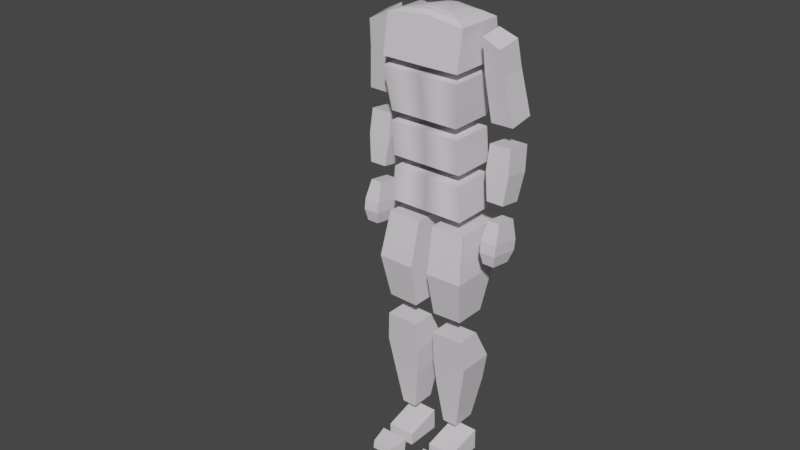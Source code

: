 # Source: human_01.blend  (saved by Blender 2.90.8; exported with 4.5.12 LTS)
import bpy
from mathutils import Matrix  # noqa: F401  (used for matrix-valued properties, if any)

bpy.ops.wm.read_factory_settings(use_empty=True)
scene = bpy.context.scene
scene.name = 'Scene'

# ---- collections
col_collection = bpy.data.collections.new('Collection'); scene.collection.children.link(col_collection)

# ---- materials (node trees are filled in below, after node groups)
mat_material_001 = bpy.data.materials.new('Material.001')
mat_material_001.use_transparent_shadow = False
mat_material_001.diffuse_color = (0.7969, 0.7471, 0.8, 1.0)

# ---- material node trees
mat_material_001.use_nodes = True; mat_material_001.node_tree.nodes.clear()
_N = mat_material_001.node_tree.nodes; _L = mat_material_001.node_tree.links
n0 = _N.new('ShaderNodeBsdfPrincipled'); n0.name = 'Principled BSDF'; n0.location = (10, 300)
n0.distribution = 'GGX'
n0.subsurface_method = 'BURLEY'
n0.inputs[0].default_value = (0.7969, 0.7471, 0.8, 1.0)
n0.inputs[2].default_value = 0.4
n0.inputs[3].default_value = 1.45
n0.inputs[27].default_value = (0.0, 0.0, 0.0, 1.0)
n0.inputs[28].default_value = 1.0
n1 = _N.new('ShaderNodeOutputMaterial'); n1.name = 'Material Output'; n1.location = (300, 300)
_L.new(n0.outputs[0], n1.inputs[0])
n1.is_active_output = True

# ---- world
world_world = bpy.data.worlds.new('World'); scene.world = world_world
world_world.use_nodes = True; world_world.node_tree.nodes.clear()
_N = world_world.node_tree.nodes; _L = world_world.node_tree.links
n0 = _N.new('ShaderNodeOutputWorld'); n0.name = 'World Output'; n0.location = (300, 300)
n1 = _N.new('ShaderNodeBackground'); n1.name = 'Background'; n1.location = (10, 300)
n1.inputs[0].default_value = (0.05088, 0.05088, 0.05088, 1.0)
_L.new(n1.outputs[0], n0.inputs[0])
n0.is_active_output = True
world_world.color = (0.05088, 0.05088, 0.05088)
world_world.use_sun_shadow = False
world_world.sun_shadow_jitter_overblur = 0.0

# ---- meshes
me_human = bpy.data.meshes.new('Human')
me_human.from_pydata([(0.7845, -4.733, -0.2456), (0.2229, -4.733, -0.2456), (0.2165, -4.916, 0.4743), (0.7645, -4.916, 0.4743), (0.2229, -5.167, -0.2541), (0.7845, -5.167, -0.2541), (0.7645, -5.159, 0.4743), (0.2165, -5.159, 0.4743), (-0.000129, 2.753, -0.5575), (0.772, 2.753, -0.553), (0.772, 2.753, 0.6124), (-0.000129, 2.753, 0.619), (0.7693, 2.594, -0.5414), (-0.000129, 2.594, -0.5453), (-0.000129, 2.594, 0.6221), (0.7693, 2.594, 0.6221), (0.6838, 1.763, 0.4893), (-0.000129, 1.763, 0.4893), (-0.000129, 1.763, -0.3859), (0.6838, 1.763, -0.3859), (0.4587, 4.51, 0.08032), (0.3679, 4.999, 0.08032), (0.2735, 4.932, 0.3376), (0.394, 4.51, 0.3599), (-0.000129, 5.197, -0.2166), (0.3747, 4.98, -0.201), (-0.000129, 4.999, -0.3509), (-0.000129, 3.875, -0.1955), (-0.000129, 4.51, -0.4201), (0.4658, 4.51, -0.2887), (0.3282, 4.022, -0.1487), (0.3563, 4.009, 0.1216), (0.1913, 4.069, 0.3153), (-0.000129, 4.51, 0.5157), (-0.000129, 3.988, 0.4134), (0.7098, 1.57, -0.3606), (-0.000129, 1.57, -0.3606), (-0.000129, 1.57, 0.4858), (0.7098, 1.57, 0.4858), (0.7098, 0.8983, 0.4043), (-0.000129, 0.8983, 0.4043), (-0.000129, 0.8983, -0.4312), (0.7098, 0.8983, -0.4312), (0.6891, 0.6964, -0.4043), (-0.000129, 0.6964, -0.4043), (-0.000129, 0.6964, 0.4043), (0.6891, 0.6964, 0.4043), (0.7457, 0.0251, 0.4043), (-0.000129, 0.0251, 0.4043), (-0.000129, 0.0251, -0.6154), (0.7457, 0.0251, -0.6154), (0.8089, -0.2298, -0.6277), (0.1477, -0.2298, -0.6277), (0.1477, -0.2298, 0.392), (0.8089, -0.2298, 0.392), (0.8952, -1.102, 0.5706), (0.1785, -1.112, 0.5709), (0.1785, -1.112, -0.4344), (0.2092, -1.994, -0.2285), (0.8011, -1.974, -0.2292), (0.8011, -1.974, 0.3916), (0.2092, -1.994, 0.3923), (0.8952, -1.102, -0.4348), (0.8367, -2.386, -0.07682), (0.2061, -2.401, -0.07682), (0.2061, -2.401, 0.4104), (0.8367, -2.386, 0.4104), (0.9, -2.993, 0.3518), (0.1862, -2.993, 0.3512), (0.1862, -2.993, -0.3701), (0.3505, -4.437, -0.2728), (0.6448, -4.437, -0.2728), (0.6448, -4.437, 0.2101), (0.3505, -4.437, 0.2101), (0.9, -2.993, -0.3695), (0.2283, -3.561, -0.394), (0.8009, -3.561, -0.3927), (0.8009, -3.561, 0.2982), (0.2283, -3.561, 0.2969), (0.2229, -4.92, 0.6585), (0.7845, -4.92, 0.6585), (0.7845, -5.167, 0.685), (0.2229, -5.167, 0.685), (-0.000129, 5.094, 0.3153), (-0.000129, 4.825, 0.4681), (0.772, 3.481, -0.4261), (0.772, 3.484, 0.4866), (-0.000129, 3.568, -0.4239), (-0.000129, 3.574, 0.4866), (-0.000129, 5.224, 0.08032), (0.703, -4.959, 1.037), (0.703, -5.116, 1.061), (0.278, -4.959, 1.037), (0.278, -5.116, 1.061), (0.6489, -4.838, -0.3165), (0.3586, -4.838, -0.3165), (1.029, 2.708, 0.2052), (1.029, 3.363, 0.3072), (1.029, 3.431, -0.1346), (1.029, 2.784, -0.286), (1.349, 3.28, -0.2088), (1.396, 2.784, -0.286), (1.349, 3.204, 0.2823), (1.396, 2.708, 0.2052), (1.095, 1.937, -0.4178), (1.524, 1.943, -0.4169), (1.524, 1.866, 0.07427), (1.095, 1.86, 0.07334), (1.06, 1.003, 0.1252), (1.079, 1.486, 0.06562), (1.079, 1.425, -0.4277), (1.06, 0.9424, -0.3681), (1.492, 1.425, -0.4277), (1.515, 0.9519, -0.3693), (1.492, 1.486, 0.06562), (1.515, 1.013, 0.124), (1.13, 0.4169, -0.2594), (1.459, 0.4162, -0.2593), (1.459, 0.4771, 0.1682), (1.13, 0.4777, 0.1681), (1.152, -0.2485, 0.1105), (1.196, 0.1231, 0.04368), (1.196, 0.08638, -0.2227), (1.152, -0.2978, -0.2602), (1.422, 0.08638, -0.2227), (1.467, -0.2978, -0.2602), (1.467, -0.2412, 0.1095), (1.422, 0.1231, 0.04368), (1.422, 0.1445, 0.1988), (1.467, -0.2133, 0.3265), (1.196, 0.1445, 0.1988), (1.152, -0.2133, 0.3265), (1.152, -0.4195, 0.3544), (1.152, -0.454, 0.1144), (1.196, -0.6722, 0.1357), (1.196, -0.6474, 0.3076), (1.467, -0.4195, 0.3544), (1.467, -0.454, 0.1144), (1.152, -0.5037, -0.2305), (1.467, -0.5037, -0.2305), (1.422, -0.6474, 0.3076), (1.422, -0.6722, 0.1357), (0.5561, 3.567, 0.3659), (-0.000129, 3.631, 0.3691), (-0.000129, 3.629, -0.3063), (0.5562, 3.567, -0.305), (0.3852, 3.606, 0.2648), (-0.000129, 3.66, 0.267), (-0.000129, 3.659, -0.2045), (0.3853, 3.605, -0.2036), (0.6489, -5.062, -0.3209), (0.3586, -5.062, -0.3209), (1.196, -0.7078, -0.1115), (1.422, -0.7078, -0.1115), (-0.000129, 3.846, 0.1391), (-0.7848, -4.733, -0.2456), (-0.7648, -4.916, 0.4743), (-0.2168, -4.916, 0.4743), (-0.2232, -4.733, -0.2456), (-0.2232, -5.167, -0.2541), (-0.2168, -5.159, 0.4743), (-0.7648, -5.159, 0.4743), (-0.7848, -5.167, -0.2541), (-0.7723, 2.753, 0.6124), (-0.7723, 2.753, -0.553), (-0.7696, 2.594, -0.5414), (-0.7696, 2.594, 0.6221), (-0.684, 1.763, 0.4893), (-0.684, 1.763, -0.3859), (-0.4589, 4.51, 0.08032), (-0.3942, 4.51, 0.3599), (-0.2738, 4.932, 0.3376), (-0.3682, 4.999, 0.08032), (-0.375, 4.98, -0.201), (-0.3285, 4.022, -0.1487), (-0.4661, 4.51, -0.2887), (-0.3565, 4.009, 0.1216), (-0.1916, 4.069, 0.3153), (-0.71, 1.57, -0.3606), (-0.71, 1.57, 0.4858), (-0.71, 0.8983, 0.4043), (-0.71, 0.8983, -0.4312), (-0.6894, 0.6964, -0.4043), (-0.6894, 0.6964, 0.4043), (-0.746, 0.0251, 0.4043), (-0.746, 0.0251, -0.6154), (-0.8091, -0.2298, -0.6277), (-0.8091, -0.2298, 0.392), (-0.148, -0.2298, 0.392), (-0.148, -0.2298, -0.6277), (-0.8955, -1.102, 0.5706), (-0.1787, -1.112, 0.5709), (-0.1787, -1.112, -0.4344), (-0.2095, -1.994, -0.2285), (-0.2095, -1.994, 0.3923), (-0.8013, -1.974, 0.3916), (-0.8013, -1.974, -0.2292), (-0.8955, -1.102, -0.4348), (-0.8369, -2.386, -0.07682), (-0.8369, -2.386, 0.4104), (-0.2063, -2.401, 0.4104), (-0.2063, -2.401, -0.07682), (-0.9003, -2.993, 0.3518), (-0.1864, -2.993, 0.3512), (-0.1864, -2.993, -0.3701), (-0.3508, -4.437, -0.2728), (-0.3508, -4.437, 0.2101), (-0.645, -4.437, 0.2101), (-0.645, -4.437, -0.2728), (-0.9003, -2.993, -0.3695), (-0.8011, -3.561, -0.3927), (-0.2286, -3.561, -0.394), (-0.8011, -3.561, 0.2982), (-0.2286, -3.561, 0.2969), (-0.2232, -4.92, 0.6585), (-0.2232, -5.167, 0.685), (-0.7848, -5.167, 0.685), (-0.7848, -4.92, 0.6585), (-0.7723, 3.484, 0.4866), (-0.7723, 3.481, -0.4261), (-0.7033, -5.116, 1.061), (-0.7033, -4.959, 1.037), (-0.2782, -5.116, 1.061), (-0.2782, -4.959, 1.037), (-0.3588, -4.838, -0.3165), (-0.6491, -4.838, -0.3165), (-1.029, 2.708, 0.2052), (-1.029, 2.784, -0.286), (-1.029, 3.44, -0.184), (-1.029, 3.363, 0.3072), (-1.396, 2.784, -0.286), (-1.35, 3.28, -0.2088), (-1.396, 2.708, 0.2052), (-1.35, 3.204, 0.2823), (-1.095, 1.937, -0.4178), (-1.095, 1.86, 0.07334), (-1.524, 1.866, 0.07427), (-1.524, 1.943, -0.4169), (-1.06, 1.003, 0.1252), (-1.06, 0.9424, -0.3681), (-1.08, 1.425, -0.4277), (-1.08, 1.486, 0.06562), (-1.515, 0.9519, -0.3693), (-1.492, 1.425, -0.4277), (-1.515, 1.013, 0.124), (-1.492, 1.486, 0.06562), (-1.131, 0.4169, -0.2594), (-1.131, 0.4777, 0.1681), (-1.459, 0.4771, 0.1682), (-1.459, 0.4162, -0.2593), (-1.152, -0.2485, 0.1105), (-1.152, -0.2978, -0.2602), (-1.197, 0.08638, -0.2227), (-1.197, 0.1231, 0.04368), (-1.467, -0.2978, -0.2602), (-1.422, 0.08638, -0.2227), (-1.467, -0.2412, 0.1095), (-1.467, -0.2133, 0.3265), (-1.422, 0.1445, 0.1988), (-1.422, 0.1231, 0.04368), (-1.152, -0.2133, 0.3265), (-1.197, 0.1445, 0.1988), (-1.152, -0.4195, 0.3544), (-1.197, -0.6474, 0.3076), (-1.197, -0.6722, 0.1357), (-1.152, -0.454, 0.1144), (-1.467, -0.4195, 0.3544), (-1.467, -0.454, 0.1144), (-1.152, -0.5037, -0.2305), (-1.467, -0.5037, -0.2305), (-1.423, -0.6722, 0.1357), (-1.423, -0.6474, 0.3076), (-0.5564, 3.567, 0.3659), (-0.5564, 3.567, -0.305), (-0.3855, 3.606, 0.2648), (-0.3855, 3.605, -0.2036), (-0.3588, -5.062, -0.3209), (-0.6491, -5.062, -0.3209), (-1.197, -0.7078, -0.1115), (-1.423, -0.7078, -0.1115), (0.394, 4.51, 0.3599), (-0.3942, 4.51, 0.3599)], [], [(0, 1, 2, 3), (4, 5, 6, 7), (8, 9, 10, 11), (12, 13, 14, 15), (16, 15, 14, 17), (18, 19, 16, 17), (19, 12, 15, 16), (18, 13, 12, 19), (20, 21, 22, 23), (24, 25, 26), (27, 28, 29, 30), (31, 20, 23, 32), (32, 23, 33, 34), (35, 36, 37, 38), (39, 38, 37, 40), (41, 42, 39, 40), (42, 35, 38, 39), (41, 36, 35, 42), (43, 44, 45, 46), (47, 46, 45, 48), (49, 50, 47, 48), (50, 43, 46, 47), (49, 44, 43, 50), (51, 52, 53, 54), (55, 54, 53, 56), (56, 53, 52, 57), (58, 59, 60, 61), (62, 51, 54, 55), (57, 52, 51, 62), (58, 57, 62, 59), (59, 62, 55, 60), (61, 56, 57, 58), (60, 55, 56, 61), (63, 64, 65, 66), (67, 66, 65, 68), (68, 65, 64, 69), (70, 71, 72, 73), (74, 63, 66, 67), (69, 64, 63, 74), (70, 75, 76, 71), (71, 76, 77, 72), (73, 78, 75, 70), (72, 77, 78, 73), (75, 69, 74, 76), (76, 74, 67, 77), (78, 68, 69, 75), (77, 67, 68, 78), (79, 80, 81, 82), (83, 84, 22), (29, 28, 26, 25), (33, 23, 22, 84), (10, 9, 85, 86), (9, 8, 87, 85), (11, 10, 86, 88), (21, 89, 83, 22), (7, 2, 1, 4), (6, 3, 2, 7), (5, 0, 3, 6), (81, 80, 90, 91), (91, 90, 92, 93), (82, 81, 91, 93), (80, 79, 92, 90), (93, 92, 79, 82), (1, 0, 94, 95), (96, 97, 98, 99), (99, 98, 100, 101), (101, 100, 102, 103), (103, 102, 97, 96), (104, 105, 106, 107), (100, 98, 97, 102), (106, 103, 96, 107), (105, 101, 103, 106), (104, 99, 101, 105), (107, 96, 99, 104), (108, 109, 110, 111), (111, 110, 112, 113), (113, 112, 114, 115), (115, 114, 109, 108), (116, 117, 118, 119), (112, 110, 109, 114), (118, 115, 108, 119), (117, 113, 115, 118), (116, 111, 113, 117), (119, 108, 111, 116), (120, 121, 122, 123), (123, 122, 124, 125), (126, 127, 128, 129), (129, 128, 130, 131), (132, 133, 134, 135), (127, 121, 130, 128), (136, 129, 131, 132), (137, 126, 129, 136), (138, 123, 125, 139), (133, 120, 123, 138), (132, 131, 120, 133), (139, 125, 126, 137), (124, 122, 121, 127), (137, 136, 140, 141), (125, 124, 127, 126), (131, 130, 121, 120), (142, 143, 88, 86), (144, 145, 85, 87), (143, 142, 146, 147), (145, 142, 86, 85), (148, 147, 146, 149), (142, 145, 149, 146), (145, 144, 148, 149), (95, 94, 150, 151), (4, 1, 95, 151), (5, 4, 151, 150), (0, 5, 150, 94), (134, 141, 140, 135), (152, 153, 141, 134), (133, 138, 152, 134), (139, 137, 141, 153), (136, 132, 135, 140), (138, 139, 153, 152), (25, 24, 89, 21), (30, 29, 20, 31), (29, 25, 21, 20), (27, 30, 31, 154), (155, 156, 157, 158), (159, 160, 161, 162), (8, 11, 163, 164), (165, 166, 14, 13), (167, 17, 14, 166), (18, 17, 167, 168), (168, 167, 166, 165), (18, 168, 165, 13), (169, 170, 171, 172), (24, 26, 173), (27, 174, 175, 28), (176, 177, 170, 169), (177, 34, 33, 170), (178, 179, 37, 36), (180, 40, 37, 179), (41, 40, 180, 181), (181, 180, 179, 178), (41, 181, 178, 36), (182, 183, 45, 44), (184, 48, 45, 183), (49, 48, 184, 185), (185, 184, 183, 182), (49, 185, 182, 44), (186, 187, 188, 189), (190, 191, 188, 187), (191, 192, 189, 188), (193, 194, 195, 196), (197, 190, 187, 186), (192, 197, 186, 189), (193, 196, 197, 192), (196, 195, 190, 197), (194, 193, 192, 191), (195, 194, 191, 190), (198, 199, 200, 201), (202, 203, 200, 199), (203, 204, 201, 200), (205, 206, 207, 208), (209, 202, 199, 198), (204, 209, 198, 201), (205, 208, 210, 211), (208, 207, 212, 210), (206, 205, 211, 213), (207, 206, 213, 212), (211, 210, 209, 204), (210, 212, 202, 209), (213, 211, 204, 203), (212, 213, 203, 202), (214, 215, 216, 217), (83, 171, 84), (175, 173, 26, 28), (33, 84, 171, 170), (163, 218, 219, 164), (164, 219, 87, 8), (11, 88, 218, 163), (172, 171, 83, 89), (160, 159, 158, 157), (161, 160, 157, 156), (162, 161, 156, 155), (216, 220, 221, 217), (220, 222, 223, 221), (215, 222, 220, 216), (217, 221, 223, 214), (222, 215, 214, 223), (158, 224, 225, 155), (226, 227, 228, 229), (227, 230, 231, 228), (230, 232, 233, 231), (232, 226, 229, 233), (234, 235, 236, 237), (231, 233, 229, 228), (236, 235, 226, 232), (237, 236, 232, 230), (234, 237, 230, 227), (235, 234, 227, 226), (238, 239, 240, 241), (239, 242, 243, 240), (242, 244, 245, 243), (244, 238, 241, 245), (246, 247, 248, 249), (243, 245, 241, 240), (248, 247, 238, 244), (249, 248, 244, 242), (246, 249, 242, 239), (247, 246, 239, 238), (250, 251, 252, 253), (251, 254, 255, 252), (256, 257, 258, 259), (257, 260, 261, 258), (262, 263, 264, 265), (259, 258, 261, 253), (266, 262, 260, 257), (267, 266, 257, 256), (268, 269, 254, 251), (265, 268, 251, 250), (262, 265, 250, 260), (269, 267, 256, 254), (255, 259, 253, 252), (267, 270, 271, 266), (254, 256, 259, 255), (260, 250, 253, 261), (272, 218, 88, 143), (144, 87, 219, 273), (143, 147, 274, 272), (273, 219, 218, 272), (148, 275, 274, 147), (272, 274, 275, 273), (273, 275, 148, 144), (224, 276, 277, 225), (159, 276, 224, 158), (162, 277, 276, 159), (155, 225, 277, 162), (264, 263, 271, 270), (278, 264, 270, 279), (265, 264, 278, 268), (269, 279, 270, 267), (266, 271, 263, 262), (268, 278, 279, 269), (173, 172, 89, 24), (174, 176, 169, 175), (175, 169, 172, 173), (17, 18, 13, 14), (40, 41, 36, 37), (48, 49, 44, 45), (27, 154, 176, 174), (176, 154, 34, 177), (31, 32, 34, 154)])
me_human.polygons.foreach_set('use_smooth', [True] * 247)
_k = set([(0, 1), (0, 3), (0, 5), (0, 94), (1, 2), (1, 4), (1, 95), (2, 3), (2, 7), (3, 6), (4, 5), (4, 7), (4, 151), (5, 6), (5, 150), (6, 7), (8, 9), (8, 164), (9, 10), (9, 85), (10, 11), (10, 86), (11, 163), (12, 13), (12, 15), (12, 19), (13, 165), (14, 15), (14, 166), (15, 16), (16, 17), (16, 19), (17, 167), (18, 19), (18, 168), (20, 21), (20, 31), (21, 22), (21, 25), (21, 89), (22, 23), (22, 83), (22, 84), (23, 32), (23, 33), (24, 25), (24, 26), (24, 89), (24, 173), (25, 26), (25, 29), (26, 28), (26, 173), (27, 28), (27, 30), (27, 154), (27, 174), (28, 29), (28, 175), (29, 30), (30, 31), (31, 32), (31, 154), (33, 34), (33, 84), (33, 170), (35, 36), (35, 38), (35, 42), (36, 178), (37, 38), (37, 179), (38, 39), (39, 40), (39, 42), (40, 180), (41, 42), (41, 181), (43, 44), (43, 46), (43, 50), (44, 182), (45, 46), (45, 183), (46, 47), (47, 48), (47, 50), (48, 184), (49, 50), (49, 185), (51, 52), (51, 54), (51, 62), (52, 53), (52, 57), (53, 54), (53, 56), (54, 55), (55, 56), (55, 60), (55, 62), (56, 61), (57, 58), (57, 62), (58, 59), (58, 61), (59, 60), (59, 62), (60, 61), (63, 64), (63, 66), (63, 74), (64, 65), (64, 69), (65, 66), (65, 68), (66, 67), (67, 74), (67, 77), (68, 69), (68, 78), (69, 74), (69, 75), (70, 71), (70, 73), (70, 75), (71, 72), (71, 76), (72, 73), (72, 77), (73, 78), (74, 76), (75, 76), (75, 78), (79, 80), (79, 82), (79, 92), (80, 81), (80, 90), (81, 82), (81, 91), (82, 93), (83, 84), (83, 89), (83, 171), (84, 171), (85, 86), (85, 87), (85, 145), (86, 88), (86, 142), (87, 219), (88, 218), (89, 172), (90, 91), (90, 92), (91, 93), (92, 93), (94, 95), (94, 150), (95, 151), (96, 97), (96, 99), (96, 107), (97, 98), (97, 102), (98, 99), (98, 100), (99, 104), (100, 101), (100, 102), (101, 103), (101, 105), (102, 103), (103, 106), (104, 105), (104, 107), (105, 106), (106, 107), (108, 109), (108, 111), (108, 119), (109, 110), (109, 114), (110, 111), (110, 112), (111, 116), (112, 113), (112, 114), (113, 115), (113, 117), (114, 115), (115, 118), (116, 117), (116, 119), (117, 118), (118, 119), (120, 123), (120, 131), (121, 122), (121, 130), (122, 123), (122, 124), (123, 125), (123, 138), (124, 125), (124, 127), (125, 126), (125, 139), (126, 129), (127, 128), (128, 129), (128, 130), (129, 131), (129, 136), (130, 131), (131, 132), (132, 133), (132, 135), (132, 136), (133, 138), (134, 135), (134, 152), (135, 140), (136, 137), (136, 140), (137, 139), (138, 139), (138, 152), (139, 153), (140, 141), (141, 153), (142, 143), (142, 145), (142, 146), (143, 272), (144, 145), (144, 273), (145, 149), (146, 147), (146, 149), (147, 274), (148, 149), (148, 275), (150, 151), (152, 153), (154, 176), (155, 156), (155, 158), (155, 162), (155, 225), (156, 157), (156, 161), (157, 158), (157, 160), (158, 159), (158, 224), (159, 160), (159, 162), (159, 276), (160, 161), (161, 162), (162, 277), (163, 164), (163, 218), (164, 219), (165, 166), (165, 168), (166, 167), (167, 168), (169, 172), (169, 176), (170, 171), (170, 177), (171, 172), (172, 173), (173, 175), (174, 175), (174, 176), (176, 177), (178, 179), (178, 181), (179, 180), (180, 181), (182, 183), (182, 185), (183, 184), (184, 185), (186, 187), (186, 189), (186, 197), (187, 188), (187, 190), (188, 189), (188, 191), (189, 192), (190, 191), (190, 195), (190, 197), (191, 194), (192, 193), (192, 197), (193, 194), (193, 196), (194, 195), (195, 196), (196, 197), (198, 199), (198, 201), (198, 209), (199, 200), (199, 202), (200, 201), (200, 203), (201, 204), (202, 209), (202, 212), (203, 204), (203, 213), (204, 209), (204, 211), (205, 206), (205, 208), (205, 211), (206, 207), (206, 213), (207, 208), (207, 212), (208, 210), (209, 210), (210, 211), (211, 213), (214, 215), (214, 217), (214, 223), (215, 216), (215, 222), (216, 217), (216, 220), (217, 221), (218, 219), (218, 272), (219, 273), (220, 221), (220, 222), (221, 223), (222, 223), (224, 225), (224, 276), (225, 277), (226, 227), (226, 229), (226, 235), (227, 228), (227, 234), (228, 229), (228, 231), (229, 233), (230, 231), (230, 232), (230, 237), (231, 233), (232, 233), (232, 236), (234, 235), (234, 237), (235, 236), (236, 237), (238, 239), (238, 241), (238, 247), (239, 240), (239, 246), (240, 241), (240, 243), (241, 245), (242, 243), (242, 244), (242, 249), (243, 245), (244, 245), (244, 248), (246, 247), (246, 249), (247, 248), (248, 249), (250, 251), (250, 260), (251, 252), (251, 254), (251, 268), (252, 253), (252, 255), (253, 261), (254, 255), (254, 256), (254, 269), (255, 259), (256, 257), (257, 258), (257, 260), (257, 266), (258, 259), (258, 261), (260, 261), (260, 262), (262, 263), (262, 265), (262, 266), (263, 264), (263, 271), (264, 278), (265, 268), (266, 267), (266, 271), (267, 269), (268, 269), (268, 278), (269, 279), (270, 271), (270, 279), (272, 273), (272, 274), (273, 275), (274, 275), (276, 277), (278, 279)])
me_human.attributes.new('sharp_edge', 'BOOLEAN', 'EDGE').data.foreach_set('value', [ (min(e.vertices), max(e.vertices)) in _k for e in me_human.edges])
_uv = me_human.uv_layers.new(name='UVMap')
_uv.uv.foreach_set('vector', [0.625, 0.625, 0.875, 0.625, 0.875, 0.75, 0.625, 0.75, 0.125, 0.625, 0.375, 0.625, 0.375, 0.75, 0.125, 0.75, 0.125, 0.5, 0.375, 0.5, 0.375, 0.75, 0.125, 0.75, 0.625, 0.5, 0.875, 0.5, 0.875, 0.75, 0.625, 0.75, 0.375, 0.75, 0.625, 0.75, 0.625, 1.0, 0.375, 1.0, 0.125, 0.5, 0.375, 0.5, 0.375, 0.75, 0.125, 0.75, 0.375, 0.5, 0.625, 0.5, 0.625, 0.75, 0.375, 0.75, 0.375, 0.25, 0.625, 0.25, 0.625, 0.5, 0.375, 0.5, 0.5, 0.625, 0.625, 0.625, 0.625, 0.75, 0.5, 0.75, 0.0, 0.0, 0.5, 0.5, 0.5, 0.25, 0.375, 0.25, 0.5, 0.25, 0.5, 0.5, 0.375, 0.5, 0.375, 0.625, 0.5, 0.625, 0.5, 0.75, 0.375, 0.75, 0.375, 0.75, 0.5, 0.75, 0.5, 1.0, 0.375, 1.0, 0.625, 0.5, 0.875, 0.5, 0.875, 0.75, 0.625, 0.75, 0.375, 0.75, 0.625, 0.75, 0.625, 1.0, 0.375, 1.0, 0.125, 0.5, 0.375, 0.5, 0.375, 0.75, 0.125, 0.75, 0.375, 0.5, 0.625, 0.5, 0.625, 0.75, 0.375, 0.75, 0.375, 0.25, 0.625, 0.25, 0.625, 0.5, 0.375, 0.5, 0.625, 0.5, 0.875, 0.5, 0.875, 0.75, 0.625, 0.75, 0.375, 0.75, 0.625, 0.75, 0.625, 1.0, 0.375, 1.0, 0.125, 0.5, 0.375, 0.5, 0.375, 0.75, 0.125, 0.75, 0.375, 0.5, 0.625, 0.5, 0.625, 0.75, 0.375, 0.75, 0.375, 0.25, 0.625, 0.25, 0.625, 0.5, 0.375, 0.5, 0.625, 0.5, 0.875, 0.5, 0.875, 0.75, 0.625, 0.75, 0.5, 0.75, 0.625, 0.75, 0.625, 1.0, 0.5, 1.0, 0.5, 0.0, 0.625, 0.0, 0.625, 0.25, 0.5, 0.25, 0.125, 0.5, 0.375, 0.5, 0.375, 0.75, 0.125, 0.75, 0.5, 0.5, 0.625, 0.5, 0.625, 0.75, 0.5, 0.75, 0.5, 0.25, 0.625, 0.25, 0.625, 0.5, 0.5, 0.5, 0.375, 0.25, 0.5, 0.25, 0.5, 0.5, 0.375, 0.5, 0.375, 0.5, 0.5, 0.5, 0.5, 0.75, 0.375, 0.75, 0.375, 0.0, 0.5, 0.0, 0.5, 0.25, 0.375, 0.25, 0.375, 0.75, 0.5, 0.75, 0.5, 1.0, 0.375, 1.0, 0.625, 0.5, 0.875, 0.5, 0.875, 0.75, 0.625, 0.75, 0.5632, 0.75, 0.625, 0.75, 0.625, 1.0, 0.5632, 1.0, 0.5632, 0.0, 0.625, 0.0, 0.625, 0.25, 0.5632, 0.25, 0.125, 0.5, 0.375, 0.5, 0.375, 0.75, 0.125, 0.75, 0.5632, 0.5, 0.625, 0.5, 0.625, 0.75, 0.5632, 0.75, 0.5632, 0.25, 0.625, 0.25, 0.625, 0.5, 0.5632, 0.5, 0.375, 0.25, 0.5, 0.25, 0.5, 0.5, 0.375, 0.5, 0.375, 0.5, 0.5, 0.5, 0.5, 0.75, 0.375, 0.75, 0.375, 0.0, 0.5, 0.0, 0.5, 0.25, 0.375, 0.25, 0.375, 0.75, 0.5, 0.75, 0.5, 1.0, 0.375, 1.0, 0.5, 0.25, 0.5632, 0.25, 0.5632, 0.5, 0.5, 0.5, 0.5, 0.5, 0.5632, 0.5, 0.5632, 0.75, 0.5, 0.75, 0.5, 0.0, 0.5632, 0.0, 0.5632, 0.25, 0.5, 0.25, 0.5, 0.75, 0.5632, 0.75, 0.5632, 1.0, 0.5, 1.0, 0.625, 0.125, 0.625, 0.625, 0.375, 0.625, 0.375, 0.125, 0.0, 0.0, 0.5, 1.0, 0.5, 0.75, 0.5, 0.5, 0.5, 0.25, 0.5, 0.25, 0.5, 0.5, 0.5, 1.0, 0.5, 0.75, 0.5, 0.75, 0.5, 1.0, 0.375, 0.75, 0.375, 0.5, 0.375, 0.5, 0.375, 0.75, 0.375, 0.5, 0.125, 0.5, 0.125, 0.5, 0.375, 0.5, 0.125, 0.75, 0.375, 0.75, 0.375, 0.75, 0.125, 0.75, 0.5, 0.625, 0.0, 0.0, 0.0, 0.0, 0.5, 0.75, 0.375, 0.0, 0.625, 0.0, 0.625, 0.125, 0.375, 0.125, 0.375, 0.75, 0.625, 0.75, 0.625, 1.0, 0.375, 1.0, 0.375, 0.625, 0.625, 0.625, 0.625, 0.75, 0.375, 0.75, 0.375, 0.625, 0.625, 0.625, 0.625, 0.75, 0.375, 0.75, 0.375, 0.75, 0.625, 0.75, 0.625, 1.0, 0.375, 1.0, 0.125, 0.625, 0.375, 0.625, 0.375, 0.75, 0.125, 0.75, 0.625, 0.625, 0.875, 0.625, 0.875, 0.75, 0.625, 0.75, 0.375, 0.0, 0.625, 0.0, 0.625, 0.125, 0.375, 0.125, 0.875, 0.625, 0.625, 0.625, 0.625, 0.625, 0.875, 0.625, 0.5129, 0.0, 0.625, 0.0, 0.625, 0.25, 0.5129, 0.25, 0.5129, 0.25, 0.625, 0.25, 0.625, 0.5, 0.5129, 0.5, 0.5129, 0.5, 0.625, 0.5, 0.625, 0.75, 0.5129, 0.75, 0.5129, 0.75, 0.625, 0.75, 0.625, 1.0, 0.5129, 1.0, 0.125, 0.5, 0.375, 0.5, 0.375, 0.75, 0.125, 0.75, 0.625, 0.5, 0.875, 0.5, 0.875, 0.75, 0.625, 0.75, 0.375, 0.75, 0.5129, 0.75, 0.5129, 1.0, 0.375, 1.0, 0.375, 0.5, 0.5129, 0.5, 0.5129, 0.75, 0.375, 0.75, 0.375, 0.25, 0.5129, 0.25, 0.5129, 0.5, 0.375, 0.5, 0.375, 0.0, 0.5129, 0.0, 0.5129, 0.25, 0.375, 0.25, 0.5129, 0.0, 0.625, 0.0, 0.625, 0.25, 0.5129, 0.25, 0.5129, 0.25, 0.625, 0.25, 0.625, 0.5, 0.5129, 0.5, 0.5129, 0.5, 0.625, 0.5, 0.625, 0.75, 0.5129, 0.75, 0.5129, 0.75, 0.625, 0.75, 0.625, 1.0, 0.5129, 1.0, 0.125, 0.5, 0.375, 0.5, 0.375, 0.75, 0.125, 0.75, 0.625, 0.5, 0.875, 0.5, 0.875, 0.75, 0.625, 0.75, 0.375, 0.75, 0.5129, 0.75, 0.5129, 1.0, 0.375, 1.0, 0.375, 0.5, 0.5129, 0.5, 0.5129, 0.75, 0.375, 0.75, 0.375, 0.25, 0.5129, 0.25, 0.5129, 0.5, 0.375, 0.5, 0.375, 0.0, 0.5129, 0.0, 0.5129, 0.25, 0.375, 0.25, 0.5129, 0.09274, 0.625, 0.09274, 0.625, 0.25, 0.5129, 0.25, 0.5129, 0.25, 0.625, 0.25, 0.625, 0.5, 0.5129, 0.5, 0.5129, 0.6573, 0.625, 0.6573, 0.625, 0.75, 0.5129, 0.75, 0.5129, 0.75, 0.625, 0.75, 0.625, 1.0, 0.5129, 1.0, 0.375, 0.0, 0.375, 0.09274, 0.375, 0.09274, 0.375, 0.0, 0.625, 0.6573, 0.875, 0.6573, 0.875, 0.75, 0.625, 0.75, 0.375, 0.75, 0.5129, 0.75, 0.5129, 1.0, 0.375, 1.0, 0.375, 0.6573, 0.5129, 0.6573, 0.5129, 0.75, 0.375, 0.75, 0.375, 0.25, 0.5129, 0.25, 0.5129, 0.5, 0.375, 0.5, 0.375, 0.09274, 0.5129, 0.09274, 0.5129, 0.25, 0.375, 0.25, 0.375, 0.0, 0.5129, 0.0, 0.5129, 0.09274, 0.375, 0.09274, 0.375, 0.5, 0.5129, 0.5, 0.5129, 0.6573, 0.375, 0.6573, 0.625, 0.5, 0.875, 0.5, 0.875, 0.6573, 0.625, 0.6573, 0.375, 0.6573, 0.375, 0.75, 0.375, 0.75, 0.375, 0.6573, 0.5129, 0.5, 0.625, 0.5, 0.625, 0.6573, 0.5129, 0.6573, 0.5129, 0.0, 0.625, 0.0, 0.625, 0.09274, 0.5129, 0.09274, 0.3031, 0.6994, 0.1969, 0.6994, 0.125, 0.75, 0.375, 0.75, 0.1969, 0.5506, 0.3031, 0.5506, 0.375, 0.5, 0.125, 0.5, 0.1969, 0.6994, 0.3031, 0.6994, 0.3031, 0.6994, 0.1969, 0.6994, 0.3031, 0.5506, 0.3031, 0.6994, 0.375, 0.75, 0.375, 0.5, 0.1969, 0.5506, 0.1969, 0.6994, 0.3031, 0.6994, 0.3031, 0.5506, 0.3031, 0.6994, 0.3031, 0.5506, 0.3031, 0.5506, 0.3031, 0.6994, 0.3031, 0.5506, 0.1969, 0.5506, 0.1969, 0.5506, 0.3031, 0.5506, 0.625, 0.125, 0.625, 0.625, 0.375, 0.625, 0.375, 0.125, 0.375, 0.125, 0.625, 0.125, 0.625, 0.125, 0.375, 0.125, 0.375, 0.625, 0.125, 0.625, 0.125, 0.625, 0.375, 0.625, 0.625, 0.625, 0.375, 0.625, 0.375, 0.625, 0.625, 0.625, 0.125, 0.6573, 0.375, 0.6573, 0.375, 0.75, 0.125, 0.75, 0.125, 0.5, 0.375, 0.5, 0.375, 0.6573, 0.125, 0.6573, 0.375, 0.09274, 0.375, 0.25, 0.375, 0.25, 0.375, 0.09274, 0.375, 0.5, 0.375, 0.6573, 0.375, 0.6573, 0.375, 0.5, 0.375, 0.75, 0.375, 1.0, 0.375, 1.0, 0.375, 0.75, 0.375, 0.25, 0.375, 0.5, 0.375, 0.5, 0.375, 0.25, 0.5, 0.5, 0.0, 0.0, 0.0, 0.0, 0.5, 0.625, 0.375, 0.5, 0.5, 0.5, 0.5, 0.625, 0.375, 0.625, 0.5, 0.5, 0.625, 0.5, 0.625, 0.625, 0.5, 0.625, 0.375, 0.25, 0.375, 0.5, 0.375, 0.625, 0.0, 0.0, 0.625, 0.625, 0.625, 0.75, 0.875, 0.75, 0.875, 0.625, 0.125, 0.625, 0.125, 0.75, 0.375, 0.75, 0.375, 0.625, 0.125, 0.5, 0.125, 0.75, 0.375, 0.75, 0.375, 0.5, 0.625, 0.5, 0.625, 0.75, 0.875, 0.75, 0.875, 0.5, 0.375, 0.75, 0.375, 1.0, 0.625, 1.0, 0.625, 0.75, 0.125, 0.5, 0.125, 0.75, 0.375, 0.75, 0.375, 0.5, 0.375, 0.5, 0.375, 0.75, 0.625, 0.75, 0.625, 0.5, 0.375, 0.25, 0.375, 0.5, 0.625, 0.5, 0.625, 0.25, 0.5, 0.625, 0.5, 0.75, 0.625, 0.75, 0.625, 0.625, 0.0, 0.0, 0.5, 0.25, 0.5, 0.5, 0.375, 0.25, 0.375, 0.5, 0.5, 0.5, 0.5, 0.25, 0.375, 0.625, 0.375, 0.75, 0.5, 0.75, 0.5, 0.625, 0.375, 0.75, 0.375, 1.0, 0.5, 1.0, 0.5, 0.75, 0.625, 0.5, 0.625, 0.75, 0.875, 0.75, 0.875, 0.5, 0.375, 0.75, 0.375, 1.0, 0.625, 1.0, 0.625, 0.75, 0.125, 0.5, 0.125, 0.75, 0.375, 0.75, 0.375, 0.5, 0.375, 0.5, 0.375, 0.75, 0.625, 0.75, 0.625, 0.5, 0.375, 0.25, 0.375, 0.5, 0.625, 0.5, 0.625, 0.25, 0.625, 0.5, 0.625, 0.75, 0.875, 0.75, 0.875, 0.5, 0.375, 0.75, 0.375, 1.0, 0.625, 1.0, 0.625, 0.75, 0.125, 0.5, 0.125, 0.75, 0.375, 0.75, 0.375, 0.5, 0.375, 0.5, 0.375, 0.75, 0.625, 0.75, 0.625, 0.5, 0.375, 0.25, 0.375, 0.5, 0.625, 0.5, 0.625, 0.25, 0.625, 0.5, 0.625, 0.75, 0.875, 0.75, 0.875, 0.5, 0.5, 0.75, 0.5, 1.0, 0.625, 1.0, 0.625, 0.75, 0.5, 0.0, 0.5, 0.25, 0.625, 0.25, 0.625, 0.0, 0.125, 0.5, 0.125, 0.75, 0.375, 0.75, 0.375, 0.5, 0.5, 0.5, 0.5, 0.75, 0.625, 0.75, 0.625, 0.5, 0.5, 0.25, 0.5, 0.5, 0.625, 0.5, 0.625, 0.25, 0.375, 0.25, 0.375, 0.5, 0.5, 0.5, 0.5, 0.25, 0.375, 0.5, 0.375, 0.75, 0.5, 0.75, 0.5, 0.5, 0.375, 0.0, 0.375, 0.25, 0.5, 0.25, 0.5, 0.0, 0.375, 0.75, 0.375, 1.0, 0.5, 1.0, 0.5, 0.75, 0.625, 0.5, 0.625, 0.75, 0.875, 0.75, 0.875, 0.5, 0.5632, 0.75, 0.5632, 1.0, 0.625, 1.0, 0.625, 0.75, 0.5632, 0.0, 0.5632, 0.25, 0.625, 0.25, 0.625, 0.0, 0.125, 0.5, 0.125, 0.75, 0.375, 0.75, 0.375, 0.5, 0.5632, 0.5, 0.5632, 0.75, 0.625, 0.75, 0.625, 0.5, 0.5632, 0.25, 0.5632, 0.5, 0.625, 0.5, 0.625, 0.25, 0.375, 0.25, 0.375, 0.5, 0.5, 0.5, 0.5, 0.25, 0.375, 0.5, 0.375, 0.75, 0.5, 0.75, 0.5, 0.5, 0.375, 0.0, 0.375, 0.25, 0.5, 0.25, 0.5, 0.0, 0.375, 0.75, 0.375, 1.0, 0.5, 1.0, 0.5, 0.75, 0.5, 0.25, 0.5, 0.5, 0.5632, 0.5, 0.5632, 0.25, 0.5, 0.5, 0.5, 0.75, 0.5632, 0.75, 0.5632, 0.5, 0.5, 0.0, 0.5, 0.25, 0.5632, 0.25, 0.5632, 0.0, 0.5, 0.75, 0.5, 1.0, 0.5632, 1.0, 0.5632, 0.75, 0.625, 0.125, 0.375, 0.125, 0.375, 0.625, 0.625, 0.625, 0.0, 0.0, 0.5, 0.75, 0.5, 1.0, 0.5, 0.5, 0.5, 0.5, 0.5, 0.25, 0.5, 0.25, 0.5, 1.0, 0.5, 1.0, 0.5, 0.75, 0.5, 0.75, 0.375, 0.75, 0.375, 0.75, 0.375, 0.5, 0.375, 0.5, 0.375, 0.5, 0.375, 0.5, 0.125, 0.5, 0.125, 0.5, 0.125, 0.75, 0.125, 0.75, 0.375, 0.75, 0.375, 0.75, 0.5, 0.625, 0.5, 0.75, 0.0, 0.0, 0.0, 0.0, 0.375, 0.0, 0.375, 0.125, 0.625, 0.125, 0.625, 0.0, 0.375, 0.75, 0.375, 1.0, 0.625, 1.0, 0.625, 0.75, 0.375, 0.625, 0.375, 0.75, 0.625, 0.75, 0.625, 0.625, 0.375, 0.625, 0.375, 0.75, 0.625, 0.75, 0.625, 0.625, 0.375, 0.75, 0.375, 1.0, 0.625, 1.0, 0.625, 0.75, 0.125, 0.625, 0.125, 0.75, 0.375, 0.75, 0.375, 0.625, 0.625, 0.625, 0.625, 0.75, 0.875, 0.75, 0.875, 0.625, 0.375, 0.0, 0.375, 0.125, 0.625, 0.125, 0.625, 0.0, 0.875, 0.625, 0.875, 0.625, 0.625, 0.625, 0.625, 0.625, 0.5129, 0.0, 0.5129, 0.25, 0.625, 0.25, 0.625, 0.0, 0.5129, 0.25, 0.5129, 0.5, 0.625, 0.5, 0.625, 0.25, 0.5129, 0.5, 0.5129, 0.75, 0.625, 0.75, 0.625, 0.5, 0.5129, 0.75, 0.5129, 1.0, 0.625, 1.0, 0.625, 0.75, 0.125, 0.5, 0.125, 0.75, 0.375, 0.75, 0.375, 0.5, 0.625, 0.5, 0.625, 0.75, 0.875, 0.75, 0.875, 0.5, 0.375, 0.75, 0.375, 1.0, 0.5129, 1.0, 0.5129, 0.75, 0.375, 0.5, 0.375, 0.75, 0.5129, 0.75, 0.5129, 0.5, 0.375, 0.25, 0.375, 0.5, 0.5129, 0.5, 0.5129, 0.25, 0.375, 0.0, 0.375, 0.25, 0.5129, 0.25, 0.5129, 0.0, 0.5129, 0.0, 0.5129, 0.25, 0.625, 0.25, 0.625, 0.0, 0.5129, 0.25, 0.5129, 0.5, 0.625, 0.5, 0.625, 0.25, 0.5129, 0.5, 0.5129, 0.75, 0.625, 0.75, 0.625, 0.5, 0.5129, 0.75, 0.5129, 1.0, 0.625, 1.0, 0.625, 0.75, 0.125, 0.5, 0.125, 0.75, 0.375, 0.75, 0.375, 0.5, 0.625, 0.5, 0.625, 0.75, 0.875, 0.75, 0.875, 0.5, 0.375, 0.75, 0.375, 1.0, 0.5129, 1.0, 0.5129, 0.75, 0.375, 0.5, 0.375, 0.75, 0.5129, 0.75, 0.5129, 0.5, 0.375, 0.25, 0.375, 0.5, 0.5129, 0.5, 0.5129, 0.25, 0.375, 0.0, 0.375, 0.25, 0.5129, 0.25, 0.5129, 0.0, 0.5129, 0.09274, 0.5129, 0.25, 0.625, 0.25, 0.625, 0.09274, 0.5129, 0.25, 0.5129, 0.5, 0.625, 0.5, 0.625, 0.25, 0.5129, 0.6573, 0.5129, 0.75, 0.625, 0.75, 0.625, 0.6573, 0.5129, 0.75, 0.5129, 1.0, 0.625, 1.0, 0.625, 0.75, 0.375, 0.0, 0.375, 0.0, 0.375, 0.09274, 0.375, 0.09274, 0.625, 0.6573, 0.625, 0.75, 0.875, 0.75, 0.875, 0.6573, 0.375, 0.75, 0.375, 1.0, 0.5129, 1.0, 0.5129, 0.75, 0.375, 0.6573, 0.375, 0.75, 0.5129, 0.75, 0.5129, 0.6573, 0.375, 0.25, 0.375, 0.5, 0.5129, 0.5, 0.5129, 0.25, 0.375, 0.09274, 0.375, 0.25, 0.5129, 0.25, 0.5129, 0.09274, 0.375, 0.0, 0.375, 0.09274, 0.5129, 0.09274, 0.5129, 0.0, 0.375, 0.5, 0.375, 0.6573, 0.5129, 0.6573, 0.5129, 0.5, 0.625, 0.5, 0.625, 0.6573, 0.875, 0.6573, 0.875, 0.5, 0.375, 0.6573, 0.375, 0.6573, 0.375, 0.75, 0.375, 0.75, 0.5129, 0.5, 0.5129, 0.6573, 0.625, 0.6573, 0.625, 0.5, 0.5129, 0.0, 0.5129, 0.09274, 0.625, 0.09274, 0.625, 0.0, 0.3031, 0.6994, 0.375, 0.75, 0.125, 0.75, 0.1969, 0.6994, 0.1969, 0.5506, 0.125, 0.5, 0.375, 0.5, 0.3031, 0.5506, 0.1969, 0.6994, 0.1969, 0.6994, 0.3031, 0.6994, 0.3031, 0.6994, 0.3031, 0.5506, 0.375, 0.5, 0.375, 0.75, 0.3031, 0.6994, 0.1969, 0.5506, 0.3031, 0.5506, 0.3031, 0.6994, 0.1969, 0.6994, 0.3031, 0.6994, 0.3031, 0.6994, 0.3031, 0.5506, 0.3031, 0.5506, 0.3031, 0.5506, 0.3031, 0.5506, 0.1969, 0.5506, 0.1969, 0.5506, 0.625, 0.125, 0.375, 0.125, 0.375, 0.625, 0.625, 0.625, 0.375, 0.125, 0.375, 0.125, 0.625, 0.125, 0.625, 0.125, 0.375, 0.625, 0.375, 0.625, 0.125, 0.625, 0.125, 0.625, 0.625, 0.625, 0.625, 0.625, 0.375, 0.625, 0.375, 0.625, 0.125, 0.6573, 0.125, 0.75, 0.375, 0.75, 0.375, 0.6573, 0.125, 0.5, 0.125, 0.6573, 0.375, 0.6573, 0.375, 0.5, 0.375, 0.09274, 0.375, 0.09274, 0.375, 0.25, 0.375, 0.25, 0.375, 0.5, 0.375, 0.5, 0.375, 0.6573, 0.375, 0.6573, 0.375, 0.75, 0.375, 0.75, 0.375, 1.0, 0.375, 1.0, 0.375, 0.25, 0.375, 0.25, 0.375, 0.5, 0.375, 0.5, 0.5, 0.5, 0.5, 0.625, 0.0, 0.0, 0.0, 0.0, 0.375, 0.5, 0.375, 0.625, 0.5, 0.625, 0.5, 0.5, 0.5, 0.5, 0.5, 0.625, 0.625, 0.625, 0.625, 0.5, 0.375, 0.0, 0.375, 0.25, 0.625, 0.25, 0.625, 0.0, 0.375, 0.0, 0.375, 0.25, 0.625, 0.25, 0.625, 0.0, 0.375, 0.0, 0.375, 0.25, 0.625, 0.25, 0.625, 0.0, 0.375, 0.25, 0.0, 0.0, 0.375, 0.625, 0.375, 0.5, 0.375, 0.625, 0.0, 0.0, 0.375, 1.0, 0.375, 0.75, 0.375, 0.625, 0.375, 0.75, 0.375, 1.0, 0.0, 0.0])
me_human.materials.append(mat_material_001)
me_human.use_remesh_fix_poles = True
me_human.use_remesh_preserve_attributes = False
me_human.use_mirror_vertex_groups = False
me_human.update()
me_human.normals_split_custom_set([tuple(v) for v in zip(*[iter([0.0, 0.9691, 0.2466, 0.0, 0.9691, 0.2466, 0.0, 0.9691, 0.2466, 0.0, 0.9691, 0.2466, 0.0, -0.9999, 0.01099, 0.0, -0.9999, 0.01099, 0.0, -0.9999, 0.01099, 0.0, -0.9999, 0.01099, 0.0, -1.0, 0.0, 0.0, -1.0, 0.0, 0.0, -1.0, 0.0, 0.0, -1.0, 0.0, 0.0, 1.0, 0.0, 0.0, 1.0, 0.0, 0.0, 1.0, 0.0, 0.0, 1.0, 0.0, 0.0, -0.1578, 0.9875, 0.0, -0.1578, 0.9875, 0.0, -0.1578, 0.9875, 0.0, -0.1578, 0.9875, 0.0, -1.0, 0.0, 0.0, -1.0, 0.0, 0.0, -1.0, 0.0, 0.0, -1.0, 0.0, 0.9947, -0.1024, 0.0, 0.9947, -0.1024, 0.0, 0.9947, -0.1024, 0.0, 0.9947, -0.1024, 0.0, 0.002616, -0.1862, -0.9825, 0.002616, -0.1862, -0.9825, 0.002616, -0.1862, -0.9825, 0.002616, -0.1862, -0.9825, 0.9276, 0.2127, 0.307, 0.927, 0.222, 0.3024, 0.927, 0.222, 0.3024, 0.9245, 0.2298, 0.3042, 0.3386, 0.5284, -0.7786, 0.3386, 0.5284, -0.7786, 0.3386, 0.5284, -0.7786, 0.2641, -0.327, -0.9074, 0.2641, -0.327, -0.9074, 0.2641, -0.327, -0.9074, 0.2641, -0.327, -0.9074, 0.8502, -0.2771, 0.4476, 0.9276, 0.2127, 0.307, 0.9245, 0.2298, 0.3042, 0.8502, -0.2771, 0.4476, 0.4529, -0.5318, 0.7156, 0.4135, -0.2218, 0.8831, 0.4135, -0.2218, 0.8831, -3.339e-07, -0.5892, 0.808, 0.0, 1.0, 0.0, 0.0, 1.0, 0.0, 0.0, 1.0, 0.0, 0.0, 1.0, 0.0, -1.242e-07, -0.1205, 0.9927, -1.242e-07, -0.1205, 0.9927, -1.242e-07, -0.1205, 0.9927, -1.242e-07, -0.1205, 0.9927, -1.427e-06, -1.0, 0.0, -1.427e-06, -1.0, 0.0, -1.427e-06, -1.0, 0.0, -1.427e-06, -1.0, 0.0, 1.0, -7.919e-08, 0.0, 1.0, -7.919e-08, 0.0, 1.0, -7.919e-08, 0.0, 1.0, -7.919e-08, 0.0, 6.22e-08, 0.1046, -0.9945, 6.22e-08, 0.1046, -0.9945, 6.22e-08, 0.1046, -0.9945, 6.22e-08, 0.1046, -0.9945, 1.47e-06, 1.0, 0.0, 1.47e-06, 1.0, 0.0, 1.47e-06, 1.0, 0.0, 1.47e-06, 1.0, 0.0, -6.806e-07, -7.845e-07, 1.0, -6.806e-07, -7.845e-07, 1.0, -6.806e-07, -7.845e-07, 1.0, -6.806e-07, -7.845e-07, 1.0, -1.341e-06, -1.0, 0.0, -1.341e-06, -1.0, 0.0, -1.341e-06, -1.0, 0.0, -1.341e-06, -1.0, 0.0, 0.9965, 0.08397, 0.0, 0.9965, 0.08397, 0.0, 0.9965, 0.08397, 0.0, 0.9965, 0.08397, 0.0, 4.132e-07, 0.3, -0.9539, 4.132e-07, 0.3, -0.9539, 4.132e-07, 0.3, -0.9539, 4.132e-07, 0.3, -0.9539, 0.0, 1.0, 0.0, 0.0, 1.0, 0.0, 0.0, 1.0, 0.0, 0.0, 1.0, 0.0, -0.001177, 0.1996, 0.9799, -0.001177, 0.1996, 0.9799, -0.001177, 0.1996, 0.9799, -0.001177, 0.1996, 0.9799, -0.9994, -0.03484, 0.0, -0.9994, -0.03484, 0.0, -0.9994, -0.03484, 0.0, -0.9994, -0.03484, 0.0, 0.03314, -0.9995, 0.0, 0.03314, -0.9995, 0.0, 0.03314, -0.9995, 0.0, 0.03314, -0.9995, 0.0, 0.9951, 0.09853, 0.0, 0.9951, 0.09853, 0.0, 0.9951, 0.09853, 0.0, 0.9951, 0.09853, 0.0, 0.001287, -0.2149, -0.9766, 0.001287, -0.2149, -0.9766, 0.001287, -0.2149, -0.9766, 0.001287, -0.2149, -0.9766, 0.004374, -0.2285, -0.9735, 0.004374, -0.2285, -0.9735, 0.004374, -0.2285, -0.9735, 0.004374, -0.2285, -0.9735, 0.9942, -0.1073, 0.0, 0.9942, -0.1073, 0.0, 0.9942, -0.1073, 0.0, 0.9942, -0.1073, 0.0, -0.9994, -0.03484, 0.0, -0.9994, -0.03484, 0.0, -0.9994, -0.03484, 0.0, -0.9994, -0.03484, 0.0, 0.005267, -0.1999, 0.9798, 0.005267, -0.1999, 0.9798, 0.005267, -0.1999, 0.9798, 0.005267, -0.1999, 0.9798, -0.02436, 0.9997, 0.0, -0.02436, 0.9997, 0.0, -0.02436, 0.9997, 0.0, -0.02436, 0.9997, 0.0, -0.0003627, -0.09612, 0.9954, 0.0006621, -0.0977, 0.9952, 0.0006621, -0.0977, 0.9952, -0.000374, -0.09611, 0.9954, -0.9994, 0.03362, 0.0, -0.9994, 0.03362, 0.0, -0.9994, 0.03362, 0.0, -0.9994, 0.03362, 0.0, 0.0, -1.0, 0.0, 0.0, -1.0, 0.0, 0.0, -1.0, 0.0, 0.0, -1.0, 0.0, 0.9946, 0.1038, 0.0, 0.9946, 0.1038, 0.0, 0.9946, 0.1038, 0.0, 0.9946, 0.1038, 0.0, -0.004607, 0.439, -0.8985, -0.004607, 0.439, -0.8985, -0.004607, 0.439, -0.8985, -0.004607, 0.439, -0.8985, 0.001422, -0.1363, -0.9907, 0.001422, -0.1363, -0.9907, 0.001422, -0.1363, -0.9907, 0.001422, -0.1363, -0.9907, 0.9845, -0.1753, 0.0, 0.9848, -0.1736, 0.0, 0.9848, -0.1736, 0.0, 0.9845, -0.1753, 0.0, -0.9904, -0.1382, 0.0, -0.9904, -0.1382, 0.0, -0.9904, -0.1382, 0.0, -0.9904, -0.1382, 0.0, -0.001428, -0.09924, 0.9951, -0.001143, -0.09886, 0.9951, -0.0009708, -0.09893, 0.9951, -0.001428, -0.09924, 0.9951, 0.001443, 0.04141, -0.9991, 0.001443, 0.04141, -0.9991, 0.001443, 0.04141, -0.9991, 0.001443, 0.04141, -0.9991, 0.9848, -0.1736, 0.0, 0.9851, -0.172, 0.0, 0.9851, -0.172, 0.0, 0.9848, -0.1736, 0.0, -0.9973, -0.07401, 0.0, -0.9973, -0.07401, 0.0, -0.9973, -0.07401, 0.0, -0.9973, -0.07401, 0.0, -0.001143, -0.09886, 0.9951, -0.0003627, -0.09612, 0.9954, -0.000374, -0.09611, 0.9954, -0.0009708, -0.09893, 0.9951, 0.0, -0.1068, -0.9943, 0.0, -0.1068, -0.9943, 0.0, -0.1068, -0.9943, 0.0, -0.1068, -0.9943, 0.2157, 0.4817, 0.8494, 0.2157, 0.4817, 0.8494, 0.2157, 0.4817, 0.8494, 0.3157, 0.1821, -0.9312, 0.3157, 0.1821, -0.9312, 0.3157, 0.1821, -0.9312, 0.3157, 0.1821, -0.9312, 0.3696, 0.1472, 0.9174, 0.3696, 0.1472, 0.9174, 0.3696, 0.1472, 0.9174, 0.3696, 0.1472, 0.9174, 1.0, 7.866e-08, 0.0, 1.0, 7.866e-08, 0.0, 1.0, 7.866e-08, 0.0, 1.0, 7.866e-08, 0.0, 0.01078, 0.1665, -0.986, 2.966e-09, 0.1665, -0.986, 2.552e-09, 0.1665, -0.986, 0.01078, 0.1665, -0.986, -2.967e-09, 0.1643, 0.9864, 0.01382, 0.1643, 0.9863, 0.01382, 0.1643, 0.9863, -3.197e-09, 0.1643, 0.9864, 0.4614, 0.7901, 0.4037, 0.4614, 0.7901, 0.4037, 0.4614, 0.7901, 0.4037, 0.4614, 0.7901, 0.4037, -1.0, 0.0001111, -0.008869, -1.0, 0.0001111, -0.008869, -1.0, 0.0001111, -0.008869, -1.0, 0.0001111, -0.008869, 0.0, 0.0, 1.0, 0.0, 0.0, 1.0, 0.0, 0.0, 1.0, 0.0, 0.0, 1.0, 0.9996, -0.0003462, 0.02763, 0.9996, -0.0003462, 0.02763, 0.9996, -0.0003462, 0.02763, 0.9996, -0.0003462, 0.02763, 0.9772, 0.02621, 0.2107, 0.9772, 0.02621, 0.2107, 0.9772, 0.02621, 0.2107, 0.9772, 0.02621, 0.2107, 0.0, 0.1493, 0.9888, 0.0, 0.1493, 0.9888, 0.0, 0.1493, 0.9888, 0.0, 0.1493, 0.9888, 0.0, -0.991, 0.1341, 0.0, -0.991, 0.1341, 0.0, -0.991, 0.1341, 0.0, -0.991, 0.1341, 0.0, 0.9947, 0.1025, 0.0, 0.9947, 0.1025, 0.0, 0.9947, 0.1025, 0.0, 0.9947, 0.1025, -0.9894, 0.01792, 0.1441, -0.9894, 0.01792, 0.1441, -0.9894, 0.01792, 0.1441, -0.9894, 0.01792, 0.1441, 0.0, 0.5596, -0.8288, 0.0, 0.5596, -0.8288, 0.0, 0.5596, -0.8288, 0.0, 0.5596, -0.8288, -1.0, -9.519e-08, 0.0, -1.0, -9.519e-08, 0.0, -1.0, -9.519e-08, 0.0, -1.0, -9.519e-08, 0.0, -0.03237, 0.174, -0.9842, -0.06312, 0.1931, -0.9792, -0.06312, 0.1931, -0.9792, -0.0292, 0.172, -0.9847, 0.9957, 0.09129, 0.0142, 0.9957, 0.09129, 0.0142, 0.9957, 0.09129, 0.0142, 0.9957, 0.09129, 0.0142, 4.095e-07, -0.1537, 0.9881, 3.005e-07, -0.1537, 0.9881, 3.005e-07, -0.1537, 0.9881, 3.993e-07, -0.1537, 0.9881, 0.01412, -0.988, -0.1537, 0.01412, -0.988, -0.1537, 0.01412, -0.988, -0.1537, 0.01412, -0.988, -0.1537, 0.4497, 0.8827, 0.1367, 0.4497, 0.8827, 0.1367, 0.4497, 0.8827, 0.1367, 0.4497, 0.8827, 0.1367, 5.033e-07, -0.1537, 0.9881, 4.095e-07, -0.1537, 0.9881, 3.993e-07, -0.1537, 0.9881, 5.033e-07, -0.1537, 0.9881, 0.9889, 0.1467, 0.02282, 0.9889, 0.1467, 0.02282, 0.9889, 0.1467, 0.02282, 0.9889, 0.1467, 0.02282, -6.127e-07, 0.1537, -0.9881, -0.03237, 0.174, -0.9842, -0.0292, 0.172, -0.9847, -6.127e-07, 0.1537, -0.9881, -0.9971, -0.07523, -0.0117, -0.9971, -0.07523, -0.0117, -0.9971, -0.07523, -0.0117, -0.9971, -0.07523, -0.0117, -0.9992, 0.03892, -0.004801, -0.9992, 0.03892, -0.004801, -0.9992, 0.03892, -0.004801, -0.9992, 0.03892, -0.004801, 0.0004465, -0.1616, -0.9869, -7.132e-08, -0.1224, -0.9925, -7.132e-08, -0.1224, -0.9925, 0.0004395, -0.161, -0.987, 0.9988, 0.04884, -0.006025, 0.9988, 0.04884, -0.006025, 0.9988, 0.04884, -0.006025, 0.9988, 0.04884, -0.006025, 0.0002236, 0.1028, 0.9947, -1.783e-08, 0.1224, 0.9925, -1.783e-08, 0.1224, 0.9925, 0.0002271, 0.1025, 0.9947, -0.002048, -0.99, 0.1409, -0.002048, -0.99, 0.1409, -0.002048, -0.99, 0.1409, -0.002048, -0.99, 0.1409, 0.0, 0.9925, -0.1224, 0.0, 0.9925, -0.1224, 0.0, 0.9925, -0.1224, 0.0, 0.9925, -0.1224, 0.0004621, 0.08179, 0.9966, 0.0002236, 0.1028, 0.9947, 0.0002271, 0.1025, 0.9947, 0.0004621, 0.08179, 0.9966, 0.9946, -0.1027, 0.01358, 0.9946, -0.1027, 0.01358, 0.9946, -0.1027, 0.01358, 0.9946, -0.1027, 0.01358, 0.0009072, -0.2017, -0.9794, 0.0004465, -0.1616, -0.9869, 0.0004395, -0.161, -0.987, 0.0009072, -0.2017, -0.9794, -0.9914, -0.1299, 0.01717, -0.9914, -0.1299, 0.01717, -0.9914, -0.1299, 0.01717, -0.9914, -0.1299, 0.01717, -0.993, 0.1172, -0.01686, -0.993, 0.1172, -0.01681, -0.993, 0.1171, -0.01582, -0.993, 0.1171, -0.01582, 0.0, 0.09724, -0.9953, 0.0, 0.09724, -0.9953, 0.0, 0.09724, -0.9953, 0.0, 0.09724, -0.9953, 0.9928, 0.1186, -0.01652, 0.9928, 0.1186, -0.01656, 0.9928, 0.119, -0.01574, 0.9928, 0.119, -0.01574, -5.806e-05, 0.3361, 0.9418, -5.806e-05, 0.3361, 0.9418, -5.806e-05, 0.3361, 0.9418, -5.806e-05, 0.3361, 0.9418, -0.9798, -0.198, 0.0285, -0.9798, -0.198, 0.0285, -0.9798, -0.198, 0.0285, -0.9798, -0.198, 0.0285, 0.0, 0.9906, -0.1366, 0.0, 0.9906, -0.1366, 0.0, 0.9906, -0.1365, 0.0, 0.9906, -0.1365, -4.758e-05, 0.134, 0.991, -4.758e-05, 0.134, 0.991, -4.758e-05, 0.134, 0.991, -4.758e-05, 0.134, 0.991, 1.0, -6.626e-07, 0.0, 1.0, -6.019e-07, 0.0, 1.0, -2.31e-07, 0.0, 1.0, -2.31e-07, 0.0, 0.0, -0.1424, -0.9898, 0.0, -0.1424, -0.9898, 0.0, -0.1424, -0.9898, 0.0, -0.1424, -0.9898, -1.0, 2.484e-07, 0.0, -1.0, 2.915e-07, 0.0, -1.0, 0.0, 0.0, -1.0, 0.0, 0.0, -1.0, 5.394e-07, 0.0, -1.0, 5.394e-07, 0.0, -1.0, 2.915e-07, 0.0, -1.0, 2.484e-07, 0.0, 1.0, -1.033e-06, 0.0, 1.0, -1.033e-06, 0.0, 1.0, -6.019e-07, 0.0, 1.0, -6.626e-07, 0.0, 0.0, 0.9906, -0.1366, 0.0, 0.9906, -0.1366, 0.0, 0.9906, -0.1366, 0.0, 0.9906, -0.1366, 0.9798, -0.198, 0.0285, 0.9798, -0.198, 0.0285, 0.9798, -0.198, 0.0285, 0.9798, -0.198, 0.0285, 0.9928, 0.1182, -0.01735, 0.9928, 0.1182, -0.01735, 0.9928, 0.1186, -0.01656, 0.9928, 0.1186, -0.01652, -0.9929, 0.1172, -0.01785, -0.9929, 0.1172, -0.01785, -0.993, 0.1172, -0.01681, -0.993, 0.1172, -0.01686, 0.1043, 0.8951, 0.4335, -0.002452, 0.8497, 0.5273, 0.003176, 0.8497, 0.5273, 0.1043, 0.8951, 0.4335, -0.007167, 0.9315, -0.3636, 0.0992, 0.8866, -0.4518, 0.0992, 0.8866, -0.4518, 6.09e-05, 0.8415, -0.5402, -0.005737, 0.9949, 0.101, 0.1226, 0.9677, 0.2204, 0.1226, 0.9677, 0.2204, -0.05849, 0.9438, 0.3254, 0.3636, 0.9315, -0.001975, 0.3636, 0.9315, -0.001975, 0.3636, 0.9315, -0.001975, 0.3636, 0.9315, -0.001975, -0.00172, 0.9899, -0.1418, 0.1391, 0.9902, -0.01107, 0.1393, 0.9902, -0.002476, 0.1393, 0.9902, -0.002476, 0.2191, 0.9757, -0.001376, 0.2191, 0.9757, -0.001376, 0.2191, 0.9757, -0.001376, 0.2191, 0.9757, -0.001376, 0.1199, 0.9671, -0.2243, -0.002128, 0.9942, -0.1076, 0.004992, 0.9942, -0.1076, 0.1199, 0.9671, -0.2243, 0.0, 0.01953, -0.9998, 0.0, 0.01953, -0.9998, 0.0, 0.01953, -0.9998, 0.0, 0.01953, -0.9998, -0.4523, 0.01742, -0.8917, -0.4523, 0.01742, -0.8917, -0.4523, 0.01742, -0.8917, -0.4523, 0.01742, -0.8917, 0.0, -0.5367, -0.8438, 0.0, -0.5367, -0.8438, 0.0, -0.5367, -0.8438, 0.0, -0.5367, -0.8438, 0.4523, 0.01742, -0.8917, 0.4523, 0.01742, -0.8917, 0.4523, 0.01742, -0.8917, 0.4523, 0.01742, -0.8917, -1.697e-08, -0.9898, 0.1424, -1.697e-08, -0.9898, 0.1424, -3.393e-08, -0.9898, 0.1424, -3.393e-08, -0.9898, 0.1424, 0.0, -0.9898, 0.1424, 0.0, -0.9898, 0.1424, -1.697e-08, -0.9898, 0.1424, -1.697e-08, -0.9898, 0.1424, -0.9798, -0.198, 0.0285, -0.9798, -0.198, 0.0285, -0.9798, -0.198, 0.0285, -0.9798, -0.198, 0.0285, 0.9798, -0.198, 0.0285, 0.9798, -0.198, 0.0285, 0.9798, -0.198, 0.0285, 0.9798, -0.198, 0.0285, 6.897e-06, -0.201, 0.9796, 6.897e-06, -0.201, 0.9796, 6.897e-06, -0.201, 0.9796, 6.897e-06, -0.201, 0.9796, 0.0, -0.504, -0.8637, 0.0, -0.504, -0.8637, 0.0, -0.504, -0.8637, 0.0, -0.504, -0.8637, 0.5108, 0.8574, -0.06192, 0.5108, 0.8574, -0.06192, 0.5108, 0.8574, -0.06192, 0.5108, 0.8574, -0.06192, 0.9696, -0.2421, -0.03655, 0.963, -0.2671, -0.03652, 0.9593, -0.2816, -0.01992, 0.9696, -0.2421, -0.03655, 0.963, -0.2671, -0.03652, 0.9827, 0.1847, 0.01555, 0.9827, 0.1847, 0.01555, 0.9593, -0.2816, -0.01992, 0.4137, -0.9068, -0.08125, 0.4137, -0.9068, -0.08125, 0.4137, -0.9068, -0.08125, 0.4137, -0.9068, -0.08125, 0.0, 0.9691, 0.2466, 0.0, 0.9691, 0.2466, 0.0, 0.9691, 0.2466, 0.0, 0.9691, 0.2466, 0.0, -0.9999, 0.01099, 0.0, -0.9999, 0.01099, 0.0, -0.9999, 0.01099, 0.0, -0.9999, 0.01099, 0.0, -1.0, 0.0, 0.0, -1.0, 0.0, 0.0, -1.0, 0.0, 0.0, -1.0, 0.0, 0.0, 1.0, 0.0, 0.0, 1.0, 0.0, 0.0, 1.0, 0.0, 0.0, 1.0, 0.0, 0.0, -0.1578, 0.9875, 0.0, -0.1578, 0.9875, 0.0, -0.1578, 0.9875, 0.0, -0.1578, 0.9875, 0.0, -1.0, 0.0, 0.0, -1.0, 0.0, 0.0, -1.0, 0.0, 0.0, -1.0, 0.0, -0.9947, -0.1024, 0.0, -0.9947, -0.1024, 0.0, -0.9947, -0.1024, 0.0, -0.9947, -0.1024, 0.0, -0.002616, -0.1862, -0.9825, -0.002616, -0.1862, -0.9825, -0.002616, -0.1862, -0.9825, -0.002616, -0.1862, -0.9825, -0.6875, -0.1608, 0.7082, -0.6593, -0.2093, 0.7221, -0.927, 0.222, 0.3024, -0.927, 0.222, 0.3024, -0.3386, 0.5284, -0.7786, -0.3386, 0.5284, -0.7786, -0.3386, 0.5284, -0.7786, -0.2641, -0.327, -0.9074, -0.2641, -0.327, -0.9074, -0.2641, -0.327, -0.9074, -0.2641, -0.327, -0.9074, -0.5891, -0.377, 0.7147, -0.6282, -0.3904, 0.673, -0.6593, -0.2093, 0.7221, -0.6875, -0.1608, 0.7082, -0.4529, -0.5318, 0.7156, -3.339e-07, -0.5892, 0.808, -0.4135, -0.2218, 0.8831, -0.4135, -0.2218, 0.8831, 0.0, 1.0, -1.673e-09, 0.0, 1.0, -1.673e-09, 0.0, 1.0, -1.673e-09, 0.0, 1.0, -1.673e-09, 1.242e-07, -0.1205, 0.9927, 1.242e-07, -0.1205, 0.9927, 1.242e-07, -0.1205, 0.9927, 1.242e-07, -0.1205, 0.9927, 1.427e-06, -1.0, 0.0, 1.427e-06, -1.0, 0.0, 1.427e-06, -1.0, 0.0, 1.427e-06, -1.0, 0.0, -1.0, -1.056e-07, 0.0, -1.0, -1.056e-07, 0.0, -1.0, -1.056e-07, 0.0, -1.0, -1.056e-07, 0.0, -6.22e-08, 0.1046, -0.9945, -6.22e-08, 0.1046, -0.9945, -6.22e-08, 0.1046, -0.9945, -6.22e-08, 0.1046, -0.9945, -1.47e-06, 1.0, 0.0, -1.47e-06, 1.0, 0.0, -1.47e-06, 1.0, 0.0, -1.47e-06, 1.0, 0.0, 6.649e-07, -7.845e-07, 1.0, 6.649e-07, -7.845e-07, 1.0, 6.649e-07, -7.845e-07, 1.0, 6.649e-07, -7.845e-07, 1.0, 1.341e-06, -1.0, 0.0, 1.341e-06, -1.0, 0.0, 1.341e-06, -1.0, 0.0, 1.341e-06, -1.0, 0.0, -0.9965, 0.08397, 0.0, -0.9965, 0.08397, 0.0, -0.9965, 0.08397, 0.0, -0.9965, 0.08397, 0.0, -4.282e-07, 0.3, -0.9539, -4.282e-07, 0.3, -0.9539, -4.282e-07, 0.3, -0.9539, -4.282e-07, 0.3, -0.9539, 0.0, 1.0, 0.0, 0.0, 1.0, 0.0, 0.0, 1.0, 0.0, 0.0, 1.0, 0.0, 0.001177, 0.1996, 0.9799, 0.001177, 0.1996, 0.9799, 0.001177, 0.1996, 0.9799, 0.001177, 0.1996, 0.9799, 0.9994, -0.03484, 0.0, 0.9994, -0.03484, 0.0, 0.9994, -0.03484, 0.0, 0.9994, -0.03484, 0.0, -0.03314, -0.9995, 0.0, -0.03314, -0.9995, 0.0, -0.03314, -0.9995, 0.0, -0.03314, -0.9995, 0.0, -0.9951, 0.09853, 0.0, -0.9951, 0.09853, 0.0, -0.9951, 0.09853, 0.0, -0.9951, 0.09853, 0.0, -0.001287, -0.2149, -0.9766, -0.001287, -0.2149, -0.9766, -0.001287, -0.2149, -0.9766, -0.001287, -0.2149, -0.9766, -0.004374, -0.2285, -0.9735, -0.004374, -0.2285, -0.9735, -0.004374, -0.2285, -0.9735, -0.004374, -0.2285, -0.9735, -0.9942, -0.1073, 0.0, -0.9942, -0.1073, 0.0, -0.9942, -0.1073, 0.0, -0.9942, -0.1073, 0.0, 0.9994, -0.03484, 0.0, 0.9994, -0.03484, 0.0, 0.9994, -0.03484, 0.0, 0.9994, -0.03484, 0.0, -0.005267, -0.1999, 0.9798, -0.005267, -0.1999, 0.9798, -0.005267, -0.1999, 0.9798, -0.005267, -0.1999, 0.9798, 0.02436, 0.9997, 0.0, 0.02436, 0.9997, 0.0, 0.02436, 0.9997, 0.0, 0.02436, 0.9997, 0.0, 0.0003627, -0.09612, 0.9954, 0.000374, -0.09611, 0.9954, -0.0006621, -0.0977, 0.9952, -0.0006621, -0.0977, 0.9952, 0.9994, 0.03362, 0.0, 0.9994, 0.03362, 0.0, 0.9994, 0.03362, 0.0, 0.9994, 0.03362, 0.0, 0.0, -1.0, 0.0, 0.0, -1.0, 0.0, 0.0, -1.0, 0.0, 0.0, -1.0, 0.0, -0.9946, 0.1038, 0.0, -0.9946, 0.1038, 0.0, -0.9946, 0.1038, 0.0, -0.9946, 0.1038, 0.0, 0.004607, 0.439, -0.8985, 0.004607, 0.439, -0.8985, 0.004607, 0.439, -0.8985, 0.004607, 0.439, -0.8985, -0.001422, -0.1363, -0.9907, -0.001422, -0.1363, -0.9907, -0.001422, -0.1363, -0.9907, -0.001422, -0.1363, -0.9907, -0.9845, -0.1753, 0.0, -0.9845, -0.1753, 0.0, -0.9848, -0.1736, 0.0, -0.9848, -0.1736, 0.0, 0.9904, -0.1382, 0.0, 0.9904, -0.1382, 0.0, 0.9904, -0.1382, 0.0, 0.9904, -0.1382, 0.0, 0.001428, -0.09924, 0.9951, 0.001428, -0.09924, 0.9951, 0.0009805, -0.09889, 0.9951, 0.001319, -0.09749, 0.9952, -0.001443, 0.04141, -0.9991, -0.001443, 0.04141, -0.9991, -0.001443, 0.04141, -0.9991, -0.001443, 0.04141, -0.9991, -0.9848, -0.1736, 0.0, -0.9848, -0.1736, 0.0, -0.9851, -0.172, 0.0, -0.9851, -0.172, 0.0, 0.9973, -0.07401, 0.0, 0.9973, -0.07401, 0.0, 0.9973, -0.07401, 0.0, 0.9973, -0.07401, 0.0, 0.001319, -0.09749, 0.9952, 0.0009805, -0.09889, 0.9951, 0.000374, -0.09611, 0.9954, 0.0003627, -0.09612, 0.9954, 0.0, -0.1068, -0.9943, 0.0, -0.1068, -0.9943, 0.0, -0.1068, -0.9943, 0.0, -0.1068, -0.9943, -0.2157, 0.4817, 0.8494, -0.2157, 0.4817, 0.8494, -0.2157, 0.4817, 0.8494, -0.3157, 0.1821, -0.9312, -0.3157, 0.1821, -0.9312, -0.3157, 0.1821, -0.9312, -0.3157, 0.1821, -0.9312, -0.3696, 0.1472, 0.9174, -0.3696, 0.1472, 0.9174, -0.3696, 0.1472, 0.9174, -0.3696, 0.1472, 0.9174, -1.0, 3.933e-08, 0.0, -1.0, 3.933e-08, 0.0, -1.0, 3.933e-08, 0.0, -1.0, 3.933e-08, 0.0, -0.01078, 0.1665, -0.986, -0.01078, 0.1665, -0.986, 2.552e-09, 0.1665, -0.986, 2.966e-09, 0.1665, -0.986, -2.967e-09, 0.1643, 0.9864, -3.197e-09, 0.1643, 0.9864, -0.01382, 0.1643, 0.9863, -0.01382, 0.1643, 0.9863, -0.4614, 0.7901, 0.4037, -0.4614, 0.7901, 0.4037, -0.4614, 0.7901, 0.4037, -0.4614, 0.7901, 0.4037, 1.0, 0.0001111, -0.008871, 1.0, 0.0001111, -0.008871, 1.0, 0.0001111, -0.008871, 1.0, 0.0001111, -0.008871, 0.0, 0.0, 1.0, 0.0, 0.0, 1.0, 0.0, 0.0, 1.0, 0.0, 0.0, 1.0, -0.9996, -0.0003462, 0.02763, -0.9996, -0.0003462, 0.02763, -0.9996, -0.0003462, 0.02763, -0.9996, -0.0003462, 0.02763, -0.9772, 0.02621, 0.2107, -0.9772, 0.02621, 0.2107, -0.9772, 0.02621, 0.2107, -0.9772, 0.02621, 0.2107, 0.0, 0.1493, 0.9888, 0.0, 0.1493, 0.9888, 0.0, 0.1493, 0.9888, 0.0, 0.1493, 0.9888, 0.0, -0.991, 0.1341, 0.0, -0.991, 0.1341, 0.0, -0.991, 0.1341, 0.0, -0.991, 0.1341, 0.0, 0.9947, 0.1025, 0.0, 0.9947, 0.1025, 0.0, 0.9947, 0.1025, 0.0, 0.9947, 0.1025, 0.9894, 0.01792, 0.1441, 0.9894, 0.01792, 0.1441, 0.9894, 0.01792, 0.1441, 0.9894, 0.01792, 0.1441, 0.0, 0.5596, -0.8288, 0.0, 0.5596, -0.8288, 0.0, 0.5596, -0.8288, 0.0, 0.5596, -0.8288, 1.0, 1.807e-07, 0.0, 1.0, 1.807e-07, 0.0, 1.0, 1.807e-07, 0.0, 1.0, 1.807e-07, 0.0, 4.719e-07, 0.1537, -0.9881, 4.857e-07, 0.1537, -0.9881, 3.38e-07, 0.1537, -0.9881, 3.38e-07, 0.1537, -0.9881, -0.9957, 0.09129, 0.0142, -0.9957, 0.09129, 0.0142, -0.9957, 0.09129, 0.0142, -0.9957, 0.09129, 0.0142, -4.182e-07, -0.1537, 0.9881, -4.09e-07, -0.1537, 0.9881, -3.192e-07, -0.1537, 0.9881, -3.192e-07, -0.1537, 0.9881, -0.01412, -0.988, -0.1537, -0.01412, -0.988, -0.1537, -0.01412, -0.988, -0.1537, -0.01412, -0.988, -0.1537, -0.4504, 0.8822, 0.1372, -0.4504, 0.8822, 0.1372, -0.4504, 0.8822, 0.1372, -0.4504, 0.8822, 0.1372, -5.033e-07, -0.1537, 0.9881, -5.033e-07, -0.1537, 0.9881, -4.09e-07, -0.1537, 0.9881, -4.182e-07, -0.1537, 0.9881, -0.9889, 0.1467, 0.02282, -0.9889, 0.1467, 0.02282, -0.9889, 0.1467, 0.02282, -0.9889, 0.1467, 0.02282, 6.127e-07, 0.1537, -0.9881, 6.127e-07, 0.1537, -0.9881, 4.857e-07, 0.1537, -0.9881, 4.719e-07, 0.1537, -0.9881, 0.9971, -0.07523, -0.0117, 0.9971, -0.07523, -0.0117, 0.9971, -0.07523, -0.0117, 0.9971, -0.07523, -0.0117, 0.9992, 0.03892, -0.004801, 0.9992, 0.03892, -0.004801, 0.9992, 0.03892, -0.004801, 0.9992, 0.03892, -0.004801, -0.0004464, -0.1616, -0.9869, -0.0004395, -0.161, -0.987, 7.132e-08, -0.1224, -0.9925, 7.132e-08, -0.1224, -0.9925, -0.9988, 0.04883, -0.006024, -0.9988, 0.04883, -0.006024, -0.9988, 0.04883, -0.006024, -0.9988, 0.04883, -0.006024, -0.0002236, 0.1028, 0.9947, -0.0002271, 0.1025, 0.9947, 1.783e-08, 0.1224, 0.9925, 1.783e-08, 0.1224, 0.9925, 0.002048, -0.99, 0.1409, 0.002048, -0.99, 0.1409, 0.002048, -0.99, 0.1409, 0.002048, -0.99, 0.1409, 0.0, 0.9925, -0.1224, 0.0, 0.9925, -0.1224, 0.0, 0.9925, -0.1224, 0.0, 0.9925, -0.1224, -0.0004621, 0.08179, 0.9966, -0.0004621, 0.08179, 0.9966, -0.0002271, 0.1025, 0.9947, -0.0002236, 0.1028, 0.9947, -0.9946, -0.1027, 0.01358, -0.9946, -0.1027, 0.01358, -0.9946, -0.1027, 0.01358, -0.9946, -0.1027, 0.01358, -0.0009072, -0.2017, -0.9794, -0.0009072, -0.2017, -0.9794, -0.0004395, -0.161, -0.987, -0.0004464, -0.1616, -0.9869, 0.9914, -0.1299, 0.01717, 0.9914, -0.1299, 0.01717, 0.9914, -0.1299, 0.01717, 0.9914, -0.1299, 0.01717, 0.993, 0.1172, -0.01686, 0.993, 0.1171, -0.01582, 0.993, 0.1171, -0.01582, 0.993, 0.1172, -0.01681, 0.0, 0.09724, -0.9953, 0.0, 0.09724, -0.9953, 0.0, 0.09724, -0.9953, 0.0, 0.09724, -0.9953, -0.9928, 0.1186, -0.01652, -0.9928, 0.119, -0.01574, -0.9928, 0.119, -0.01574, -0.9928, 0.1186, -0.01656, 5.806e-05, 0.3361, 0.9418, 5.806e-05, 0.3361, 0.9418, 5.806e-05, 0.3361, 0.9418, 5.806e-05, 0.3361, 0.9418, 0.9798, -0.198, 0.0285, 0.9798, -0.198, 0.0285, 0.9798, -0.198, 0.0285, 0.9798, -0.198, 0.0285, 0.0, 0.9906, -0.1366, 0.0, 0.9906, -0.1365, 0.0, 0.9906, -0.1365, 0.0, 0.9906, -0.1366, 4.764e-05, 0.134, 0.991, 4.764e-05, 0.134, 0.991, 4.764e-05, 0.134, 0.991, 4.764e-05, 0.134, 0.991, -1.0, 0.0, 0.0, -1.0, 0.0, 0.0, -1.0, 0.0, 0.0, -1.0, 0.0, 0.0, 0.0, -0.1424, -0.9898, 0.0, -0.1424, -0.9898, 0.0, -0.1424, -0.9898, 0.0, -0.1424, -0.9898, 1.0, 0.0, 0.0, 1.0, 0.0, 0.0, 1.0, 0.0, 0.0, 1.0, 0.0, 0.0, 1.0, 0.0, 0.0, 1.0, 0.0, 0.0, 1.0, 0.0, 0.0, 1.0, 0.0, 0.0, -1.0, 0.0, 0.0, -1.0, 0.0, 0.0, -1.0, 0.0, 0.0, -1.0, 0.0, 0.0, 0.0, 0.9906, -0.1366, 0.0, 0.9906, -0.1366, 0.0, 0.9906, -0.1366, 0.0, 0.9906, -0.1366, -0.9798, -0.198, 0.0285, -0.9798, -0.198, 0.0285, -0.9798, -0.198, 0.0285, -0.9798, -0.198, 0.0285, -0.9928, 0.1182, -0.01735, -0.9928, 0.1186, -0.01652, -0.9928, 0.1186, -0.01656, -0.9928, 0.1182, -0.01735, 0.9929, 0.1172, -0.01785, 0.993, 0.1172, -0.01686, 0.993, 0.1172, -0.01681, 0.9929, 0.1172, -0.01785, -0.1043, 0.8951, 0.4335, -0.1043, 0.8951, 0.4335, 0.003176, 0.8497, 0.5273, -0.002452, 0.8497, 0.5273, -0.007167, 0.9315, -0.3636, 6.09e-05, 0.8415, -0.5402, -0.0992, 0.8866, -0.4518, -0.0992, 0.8866, -0.4518, -0.005737, 0.9949, 0.101, -0.05849, 0.9438, 0.3254, -0.1226, 0.9677, 0.2204, -0.1226, 0.9677, 0.2204, -0.3636, 0.9315, -0.001976, -0.3636, 0.9315, -0.001976, -0.3636, 0.9315, -0.001976, -0.3636, 0.9315, -0.001976, -0.00172, 0.9899, -0.1418, -0.1393, 0.9902, -0.002476, -0.1393, 0.9902, -0.002476, 0.1391, 0.9902, -0.01107, -0.2191, 0.9757, -0.001375, -0.2191, 0.9757, -0.001375, -0.2191, 0.9757, -0.001375, -0.2191, 0.9757, -0.001375, -0.1199, 0.9671, -0.2243, -0.1199, 0.9671, -0.2243, 0.004992, 0.9942, -0.1076, -0.002128, 0.9942, -0.1076, 0.0, 0.01953, -0.9998, 0.0, 0.01953, -0.9998, 0.0, 0.01953, -0.9998, 0.0, 0.01953, -0.9998, 0.4523, 0.01742, -0.8917, 0.4523, 0.01742, -0.8917, 0.4523, 0.01742, -0.8917, 0.4523, 0.01742, -0.8917, 0.0, -0.5367, -0.8438, 0.0, -0.5367, -0.8438, 0.0, -0.5367, -0.8438, 0.0, -0.5367, -0.8438, -0.4523, 0.01742, -0.8917, -0.4523, 0.01742, -0.8917, -0.4523, 0.01742, -0.8917, -0.4523, 0.01742, -0.8917, 1.78e-08, -0.9898, 0.1424, 3.56e-08, -0.9898, 0.1424, 3.56e-08, -0.9898, 0.1424, 1.78e-08, -0.9898, 0.1424, 0.0, -0.9898, 0.1424, 1.78e-08, -0.9898, 0.1424, 1.78e-08, -0.9898, 0.1424, 0.0, -0.9898, 0.1424, 0.9798, -0.198, 0.0285, 0.9798, -0.198, 0.0285, 0.9798, -0.198, 0.0285, 0.9798, -0.198, 0.0285, -0.9798, -0.198, 0.0285, -0.9798, -0.198, 0.0285, -0.9798, -0.198, 0.0285, -0.9798, -0.198, 0.0285, -6.861e-06, -0.201, 0.9796, -6.861e-06, -0.201, 0.9796, -6.861e-06, -0.201, 0.9796, -6.861e-06, -0.201, 0.9796, 0.0, -0.504, -0.8637, 0.0, -0.504, -0.8637, 0.0, -0.504, -0.8637, 0.0, -0.504, -0.8637, -0.5108, 0.8574, -0.06192, -0.5108, 0.8574, -0.06192, -0.5108, 0.8574, -0.06192, -0.5108, 0.8574, -0.06192, -0.8733, -0.4231, -0.2414, -0.8745, -0.4258, -0.2324, -0.9106, -0.2885, -0.2958, -0.9143, -0.2718, -0.3001, -0.9143, -0.2718, -0.3001, -0.9106, -0.2885, -0.2958, -0.9827, 0.1847, 0.01555, -0.9827, 0.1847, 0.01555, 1.0, 4.448e-08, 0.0, 1.0, 4.448e-08, 0.0, 1.0, 4.448e-08, 0.0, 1.0, 4.448e-08, 0.0, 1.0, -5.285e-10, 3.807e-10, 1.0, -5.285e-10, 3.807e-10, 1.0, -5.285e-10, 3.807e-10, 1.0, -5.285e-10, 3.807e-10, 1.0, 0.0, 0.0, 1.0, 0.0, 0.0, 1.0, 0.0, 0.0, 1.0, 0.0, 0.0, -0.4137, -0.9068, -0.08125, -0.4137, -0.9068, -0.08125, -0.4137, -0.9068, -0.08125, -0.4137, -0.9068, -0.08125, -0.4389, -0.7586, 0.4816, -4.673e-08, -0.8443, 0.5359, -3.339e-07, -0.5892, 0.808, -0.4529, -0.5318, 0.7156, 0.4389, -0.7586, 0.4816, 0.4529, -0.5318, 0.7156, -3.339e-07, -0.5892, 0.808, -4.673e-08, -0.8443, 0.5359])] * 3)])
arm_armature_001 = bpy.data.armatures.new('Armature.001')  # bones are not reproduced

# ---- objects
ob_human = bpy.data.objects.new('Human', me_human)
ob_armature = bpy.data.objects.new('Armature', arm_armature_001)

# ---- transforms, parenting, visibility, modifiers, constraints
ob_human.parent = ob_armature
ob_human.matrix_parent_inverse = Matrix(((1.0, -0.0, 0.0, -0.00139), (-0.0, 1.0, -0.0, -0.0007567), (0.0, -0.0, 1.0, 0.07894), (-0.0, 0.0, -0.0, 1.0)))
ob_human.location = (0.0, 0.0, 0.0)
ob_human.rotation_euler = (1.571, -0.0, 0.0)
ob_human.lineart.crease_threshold = 0.0
_vg = ob_human.vertex_groups.new(name='Center')
_vg = ob_human.vertex_groups.new(name='dorsal.01')
for _i, _w in zip([43, 44, 45, 46, 47, 48, 49, 50, 182, 183, 184, 185], [0.4169, 0.8917, 0.9526, 0.7394, 0.3055, 0.8919, 0.8254, 0.2809, 0.4167, 0.7386, 0.3054, 0.2809]): _vg.add([_i], _w, 'REPLACE')
_vg = ob_human.vertex_groups.new(name='leg.01.L')
for _i, _w in zip([43, 44, 46, 47, 48, 49, 50, 51, 52, 53, 54, 55, 56, 57, 58, 59, 60, 61, 62], [0.5754, 0.05527, 0.2578, 0.7064, 0.05587, 0.08872, 0.7062, 1.0, 1.0, 1.0, 1.0, 1.0, 1.0, 1.0, 1.0, 1.0, 1.0, 1.0, 1.0]): _vg.add([_i], _w, 'REPLACE')
_vg = ob_human.vertex_groups.new(name='leg.02.L')
for _i, _w in zip([0, 1, 2, 3, 4, 5, 6, 7, 63, 64, 65, 66, 67, 68, 69, 70, 71, 72, 73, 74, 75, 76, 77, 78, 94, 95, 150, 151], [0.821, 0.8373, 0.08127, 0.05984, 0.5097, 0.5087, 0.05328, 0.03704, 1.0, 1.0, 1.0, 1.0, 1.0, 1.0, 1.0, 1.0, 1.0, 1.0, 1.0, 1.0, 1.0, 1.0, 1.0, 1.0, 0.7979, 0.806, 0.5667, 0.5672]): _vg.add([_i], _w, 'REPLACE')
_vg = ob_human.vertex_groups.new(name='foot.01.L')
for _i, _w in zip([0, 1, 2, 3, 4, 5, 6, 7, 94, 95, 150, 151], [0.1685, 0.1701, 0.9122, 0.9478, 0.4888, 0.4908, 0.9522, 0.9501, 0.1949, 0.1973, 0.4316, 0.4301]): _vg.add([_i], _w, 'REPLACE')
_vg = ob_human.vertex_groups.new(name='foot.02.L')
_vg.add([79, 80, 81, 82, 90, 91, 92, 93], 1.0, 'REPLACE')
_vg = ob_human.vertex_groups.new(name='dorsal.02')
_vg.add([35, 36, 37, 38, 39, 40, 41, 42, 178, 179, 180, 181], 1.0, 'REPLACE')
_vg = ob_human.vertex_groups.new(name='dorsal.03')
_vg.add([12, 13, 14, 15, 16, 17, 18, 19, 165, 166, 167, 168], 1.0, 'REPLACE')
_vg = ob_human.vertex_groups.new(name='dorsal.04')
for _i, _w in zip([8, 9, 10, 11, 85, 86, 87, 88, 142, 143, 144, 145, 146, 147, 148, 149, 163, 164, 218, 219, 272, 273, 274, 275], [0.767, 0.2234, 0.6849, 0.8981, 0.03902, 0.2213, 0.8309, 0.7972, 0.2742, 0.7752, 0.7926, 0.1021, 0.347, 0.7837, 0.7919, 0.2107, 0.6843, 0.2233, 0.2211, 0.03898, 0.2741, 0.102, 0.3469, 0.2106]): _vg.add([_i], _w, 'REPLACE')
_vg = ob_human.vertex_groups.new(name='clavi.L')
for _i, _w in zip([8, 9, 10, 11, 85, 86, 87, 88, 96, 97, 98, 99, 100, 101, 102, 103, 142, 143, 144, 145, 146, 147, 148, 149, 164, 272, 274, 275], [0.1165, 0.7505, 0.2951, 0.05093, 0.9515, 0.7632, 0.08453, 0.1014, 0.04963, 0.8882, 0.8339, 0.05468, 0.4816, 0.03928, 0.492, 0.01658, 0.697, 0.1124, 0.1037, 0.8854, 0.6093, 0.1081, 0.104, 0.7621, 0.00211, 0.007565, 0.03737, 0.00431]): _vg.add([_i], _w, 'REPLACE')
_vg = ob_human.vertex_groups.new(name='arm.01.L')
for _i, _w in zip([96, 97, 98, 99, 100, 101, 102, 103, 104, 105, 106, 107], [0.9502, 0.1118, 0.1661, 0.9453, 0.5184, 0.9554, 0.508, 0.9667, 0.9962, 0.9969, 0.9973, 0.9966]): _vg.add([_i], _w, 'REPLACE')
_vg = ob_human.vertex_groups.new(name='arm.02.L')
_vg.add([108, 109, 110, 111, 112, 113, 114, 115, 116, 117, 118, 119], 1.0, 'REPLACE')
_vg = ob_human.vertex_groups.new(name='hand.L')
_vg.add([120, 121, 122, 123, 124, 125, 126, 127, 128, 129, 130, 131, 132, 133, 134, 135, 136, 137, 138, 139, 140, 141, 152, 153], 1.0, 'REPLACE')
_vg = ob_human.vertex_groups.new(name='Bone.005')
_vg.add([20, 21, 22, 23, 24, 25, 26, 27, 28, 29, 30, 31, 32, 33, 34, 83, 84, 89, 154, 169, 170, 171, 172, 173, 174, 175, 176, 177, 280, 281], 1.0, 'REPLACE')
_vg = ob_human.vertex_groups.new(name='clavi.R')
for _i, _w in zip([8, 9, 11, 87, 88, 142, 143, 144, 146, 147, 148, 149, 163, 164, 218, 219, 226, 227, 228, 229, 230, 231, 232, 233, 272, 273, 274, 275], [0.1165, 0.002121, 0.05099, 0.08454, 0.1014, 0.007587, 0.1124, 0.1037, 0.03741, 0.1081, 0.1041, 0.004367, 0.2956, 0.7506, 0.7633, 0.9515, 0.04977, 0.05525, 0.8121, 0.8871, 0.03949, 0.4819, 0.01669, 0.4919, 0.6971, 0.8854, 0.6095, 0.7623]): _vg.add([_i], _w, 'REPLACE')
_vg = ob_human.vertex_groups.new(name='arm.01.R')
for _i, _w in zip([226, 227, 228, 229, 230, 231, 232, 233, 234, 235, 236, 237], [0.9501, 0.9448, 0.1879, 0.1129, 0.9553, 0.5181, 0.9667, 0.5081, 0.9961, 0.9965, 0.9973, 0.9969]): _vg.add([_i], _w, 'REPLACE')
_vg = ob_human.vertex_groups.new(name='arm.02.R')
_vg.add([238, 239, 240, 241, 242, 243, 244, 245, 246, 247, 248, 249], 1.0, 'REPLACE')
_vg = ob_human.vertex_groups.new(name='hand.R')
_vg.add([250, 251, 252, 253, 254, 255, 256, 257, 258, 259, 260, 261, 262, 263, 264, 265, 266, 267, 268, 269, 270, 271, 278, 279], 1.0, 'REPLACE')
_vg = ob_human.vertex_groups.new(name='leg.01.R')
for _i, _w in zip([44, 48, 49, 182, 183, 184, 185, 186, 187, 188, 189, 190, 191, 192, 193, 194, 195, 196, 197], [0.05527, 0.05582, 0.08872, 0.5754, 0.2583, 0.7057, 0.7062, 1.0, 1.0, 1.0, 1.0, 1.0, 1.0, 1.0, 1.0, 1.0, 1.0, 1.0, 1.0]): _vg.add([_i], _w, 'REPLACE')
_vg = ob_human.vertex_groups.new(name='leg.02.R')
for _i, _w in zip([155, 156, 157, 158, 159, 160, 161, 162, 198, 199, 200, 201, 202, 203, 204, 205, 206, 207, 208, 209, 210, 211, 212, 213, 224, 225, 276, 277], [0.8209, 0.05991, 0.0812, 0.8374, 0.5097, 0.03692, 0.05335, 0.5087, 1.0, 1.0, 1.0, 1.0, 1.0, 1.0, 1.0, 1.0, 1.0, 1.0, 1.0, 1.0, 1.0, 1.0, 1.0, 1.0, 0.806, 0.7978, 0.5672, 0.5667]): _vg.add([_i], _w, 'REPLACE')
_vg = ob_human.vertex_groups.new(name='foot.01.R')
for _i, _w in zip([155, 156, 157, 158, 159, 160, 161, 162, 214, 215, 216, 217, 220, 221, 222, 223, 224, 225, 276, 277], [0.1696, 0.947, 0.9131, 0.1691, 0.4889, 0.9508, 0.9514, 0.4907, 1.0, 1.0, 1.0, 1.0, 1.0, 1.0, 1.0, 1.0, 0.1967, 0.1955, 0.4302, 0.4316]): _vg.add([_i], _w, 'REPLACE')
_vg = ob_human.vertex_groups.new(name='foot.02.R')
_vg.add([214, 215, 216, 217, 220, 221, 222, 223], 1.0, 'REPLACE')
_vg = ob_human.vertex_groups.new(name='d.04.L')
for _i, _w in zip([43, 44, 45, 46, 47, 48, 49, 50, 182, 183, 184, 185], [0.4045, 0.8895, 0.9513, 0.7314, 0.2812, 0.8883, 0.8226, 0.2702, 0.4045, 0.7308, 0.2819, 0.2702]): _vg.add([_i], _w, 'REPLACE')
_vg = ob_human.vertex_groups.new(name='d.03.L')
_vg.add([35, 36, 37, 38, 39, 40, 41, 42, 178, 179, 180, 181], 1.0, 'REPLACE')
_vg = ob_human.vertex_groups.new(name='d.02.L')
_vg.add([12, 13, 14, 15, 16, 17, 18, 19, 165, 166, 167, 168], 1.0, 'REPLACE')
_vg = ob_human.vertex_groups.new(name='d.01.L')
_vg.add([8, 9, 10, 11, 85, 86, 87, 88, 142, 143, 144, 145, 146, 147, 148, 149, 163, 164, 218, 219, 272, 273, 274, 275], 1.0, 'REPLACE')
_vg = ob_human.vertex_groups.new(name='neck')
_vg.add([20, 21, 22, 23, 24, 25, 26, 27, 28, 29, 30, 31, 32, 33, 34, 83, 84, 89, 154, 169, 170, 171, 172, 173, 174, 175, 176, 177, 280, 281], 1.0, 'REPLACE')
_vg = ob_human.vertex_groups.new(name='Leg.02.L')
for _i, _w in zip([0, 1, 2, 3, 4, 5, 6, 7, 63, 64, 65, 66, 67, 68, 69, 70, 71, 72, 73, 74, 75, 76, 77, 78, 94, 95, 150, 151], [0.8315, 0.8299, 0.08776, 0.05218, 0.5112, 0.5092, 0.04564, 0.04977, 1.0, 1.0, 1.0, 1.0, 1.0, 1.0, 1.0, 1.0, 1.0, 1.0, 1.0, 1.0, 1.0, 1.0, 1.0, 1.0, 0.8051, 0.8027, 0.5684, 0.5699]): _vg.add([_i], _w, 'REPLACE')
_vg = ob_human.vertex_groups.new(name='Bone.008')
_vg.add([79, 80, 81, 82, 90, 91, 92, 93], 1.0, 'REPLACE')
_vg = ob_human.vertex_groups.new(name='pole.leg.L')
_vg = ob_human.vertex_groups.new(name='target.leg.L')
for _i, _w in zip([0, 1, 2, 3, 4, 5, 6, 7, 94, 95, 150, 151], [0.9235, 0.9167, 0.1065, 0.06598, 0.9073, 0.9194, 0.07788, 0.08073, 0.9574, 0.9501, 0.9562, 0.9488]): _vg.add([_i], _w, 'REPLACE')
_vg = ob_human.vertex_groups.new(name='arm1.L')
_vg.add([96, 97, 98, 99, 100, 101, 102, 103, 104, 105, 106, 107], 1.0, 'REPLACE')
_vg = ob_human.vertex_groups.new(name='arm2.L')
_vg.add([108, 109, 110, 111, 112, 113, 114, 115, 116, 117, 118, 119], 1.0, 'REPLACE')
_vg = ob_human.vertex_groups.new(name='pole.arm.L')
_vg = ob_human.vertex_groups.new(name='target.arm.L')
for _i, _w in zip([113, 116, 117, 118, 119], [0.04779, 0.1329, 0.7538, 0.09109, 0.0135]): _vg.add([_i], _w, 'REPLACE')
_vg = ob_human.vertex_groups.new(name='Leg.02.R')
for _i, _w in zip([155, 156, 157, 158, 159, 160, 161, 162, 198, 199, 200, 201, 202, 203, 204, 205, 206, 207, 208, 209, 210, 211, 212, 213, 224, 225, 276, 277], [0.8304, 0.05298, 0.08687, 0.8309, 0.5111, 0.04837, 0.04717, 0.5093, 1.0, 1.0, 1.0, 1.0, 1.0, 1.0, 1.0, 1.0, 1.0, 1.0, 1.0, 1.0, 1.0, 1.0, 1.0, 1.0, 0.8033, 0.8045, 0.5698, 0.5684]): _vg.add([_i], _w, 'REPLACE')
_vg = ob_human.vertex_groups.new(name='pole.leg.R')
_vg = ob_human.vertex_groups.new(name='target.leg.R')
for _i, _w in zip([155, 156, 157, 158, 159, 160, 161, 162, 224, 225, 276, 277], [0.9228, 0.06704, 0.1053, 0.9174, 0.9082, 0.07973, 0.07902, 0.9186, 0.9507, 0.9568, 0.9495, 0.9556]): _vg.add([_i], _w, 'REPLACE')
_vg = ob_human.vertex_groups.new(name='arm1.R')
_vg.add([226, 227, 228, 229, 230, 231, 232, 233, 234, 235, 236, 237], 1.0, 'REPLACE')
_vg = ob_human.vertex_groups.new(name='arm2.R')
_vg.add([238, 239, 240, 241, 242, 243, 244, 245, 246, 247, 248, 249], 1.0, 'REPLACE')
_vg = ob_human.vertex_groups.new(name='pole.arm.R')
_vg = ob_human.vertex_groups.new(name='target.arm.R')
for _i, _w in zip([242, 246, 247, 248, 249], [0.0481, 0.1309, 0.01276, 0.09141, 0.7502]): _vg.add([_i], _w, 'REPLACE')
_m = ob_human.modifiers.new('Armature', 'ARMATURE')
_m.object = ob_armature
ob_armature.location = (0.00139, 0.0007567, -0.07894)
ob_armature.show_in_front = True
ob_armature.lineart.crease_threshold = 0.0

# ---- collection membership
col_collection.objects.link(ob_human)
col_collection.objects.link(ob_armature)

# ---- scene / render settings (as saved in the file)
scene.frame_start = 1; scene.frame_end = 250; scene.frame_set(26)
scene.render.engine = 'BLENDER_EEVEE_NEXT'
scene.cycles.use_denoising = False
scene.cycles.samples = 128
scene.cycles.sampling_pattern = 'TABULATED_SOBOL'
scene.cycles.use_adaptive_sampling = False
scene.cycles.use_light_tree = False
scene.view_settings.view_transform = 'Filmic'
bpy.context.view_layer.update()

# ---- added for rendering (the .blend has no active camera and no usable light): camera, sun
cam_auto = bpy.data.cameras.new('AutoCamera')
cam_auto.lens = 50.0
cam_auto.sensor_width = 36.0
cam_auto.clip_end = 1000.0
ob_auto_camera = bpy.data.objects.new('AutoCamera', cam_auto)
scene.collection.objects.link(ob_auto_camera)
ob_auto_camera.location = (10.8176, -14.08, 8.67384)
ob_auto_camera.rotation_euler = (1.09748, -7.21219e-08, 0.694738)
scene.camera = ob_auto_camera
light_auto_sun = bpy.data.lights.new('AutoSun', 'SUN')
light_auto_sun.energy = 3.0
light_auto_sun.angle = 0.0523599
ob_auto_sun = bpy.data.objects.new('AutoSun', light_auto_sun)
scene.collection.objects.link(ob_auto_sun)
ob_auto_sun.rotation_euler = (0.872665, 0.174533, 0.523599)
bpy.context.view_layer.update()
